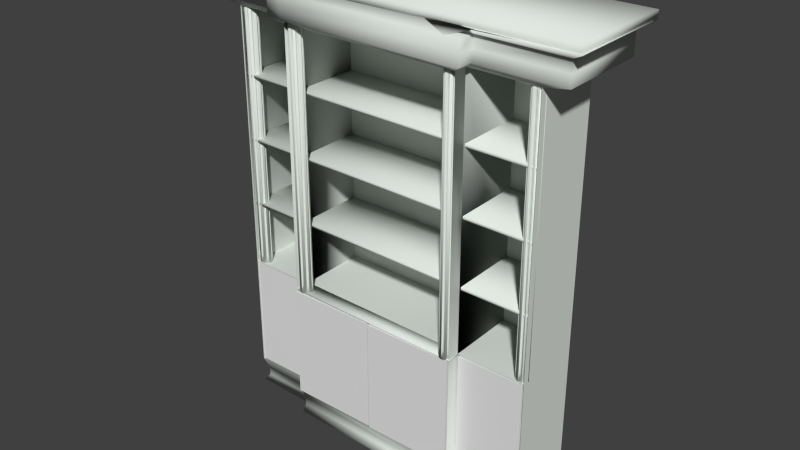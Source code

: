 # Source: Bookcase.blend  (saved by Blender 2.73.0; exported with 4.5.12 LTS)
import bpy
from mathutils import Matrix  # noqa: F401  (used for matrix-valued properties, if any)

bpy.ops.wm.read_factory_settings(use_empty=True)
scene = bpy.context.scene
scene.name = 'Scene'

# ---- collections
col_collection_1 = bpy.data.collections.new('Collection 1'); scene.collection.children.link(col_collection_1)

# ---- materials (node trees are filled in below, after node groups)
mat_material = bpy.data.materials.new('Material')
mat_material.alpha_threshold = 0.0
mat_material.use_transparent_shadow = False
mat_material.diffuse_color = (0.7501, 0.8, 0.7471, 1.0)
mat_material.roughness = 0.5
mat_material.line_color = (0.0, 0.0, 0.0, 1.0)
mat_material_004 = bpy.data.materials.new('Material.004')
mat_material_004.alpha_threshold = 0.0
mat_material_004.use_transparent_shadow = False
mat_material_004.roughness = 0.5
mat_material_003 = bpy.data.materials.new('Material.003')
mat_material_003.alpha_threshold = 0.0
mat_material_003.use_transparent_shadow = False
mat_material_003.roughness = 0.5
mat_material_005 = bpy.data.materials.new('Material.005')
mat_material_005.alpha_threshold = 0.0
mat_material_005.use_transparent_shadow = False
mat_material_005.roughness = 0.5
mat_material_002 = bpy.data.materials.new('Material.002')
mat_material_002.alpha_threshold = 0.0
mat_material_002.use_transparent_shadow = False
mat_material_002.roughness = 0.5

# ---- material node trees

# ---- world
world_world = bpy.data.worlds.new('World'); scene.world = world_world
world_world.color = (0.05088, 0.05088, 0.05088)
world_world.use_sun_shadow = False
world_world.sun_shadow_jitter_overblur = 0.0
world_world.cycles.sampling_method = 'MANUAL'
world_world.cycles.sample_map_resolution = 256

# ---- meshes
me_cylinder = bpy.data.meshes.new('Cylinder')
me_cylinder.from_pydata([(-4.038, 0.9127, -1.672), (-4.038, 0.9127, 1.621), (-4.018, -0.01043, -1.672), (-4.018, -0.01043, 1.621), (-4.038, 0.9127, -3.147), (-4.018, -0.01043, -3.147), (-4.019, 0.9127, -1.672), (-4.019, 0.9127, 1.621), (-4.0, -0.01043, -1.672), (-4.0, -0.01043, 1.621), (-4.019, 0.9127, -3.147), (-4.0, -0.01043, -3.147), (0.06502, 0.8269, -1.672), (0.06502, 0.8269, 1.621), (0.0843, -0.09628, -1.672), (0.0843, -0.09628, 1.621), (0.06502, 0.8269, -3.147), (0.0843, -0.09628, -3.147), (0.03295, 0.8269, -1.672), (0.03295, 0.8269, 1.621), (0.05223, -0.09628, -1.672), (0.05223, -0.09628, 1.621), (0.03295, 0.8269, -3.147), (0.05223, -0.09628, -3.147), (-0.818, 0.8454, -1.672), (-0.818, 0.8454, 1.621), (-2.731, 0.8854, -1.672), (-2.731, 0.8854, 1.621), (0.06502, 0.8269, -1.672), (0.06502, 0.8269, 1.621), (-0.818, 0.8454, -3.147), (-2.731, 0.8854, -3.147), (0.06502, 0.8269, -3.147), (-3.155, 0.8942, -1.672), (-3.155, 0.8942, 1.621), (-4.038, 0.9127, -1.672), (-4.038, 0.9127, 1.621), (-3.155, 0.8942, -3.147), (-4.038, 0.9127, -3.147), (-0.818, 0.8193, -1.672), (-0.818, 0.8193, 1.621), (-2.731, 0.8593, -1.672), (-2.731, 0.8593, 1.621), (0.06502, 0.8008, -1.672), (0.06502, 0.8008, 1.621), (-0.818, 0.8193, -3.147), (-2.731, 0.8593, -3.147), (0.06502, 0.8008, -3.147), (-3.155, 0.8682, -1.672), (-3.155, 0.8682, 1.621), (-4.038, 0.8867, -1.672), (-4.038, 0.8867, 1.621), (-3.155, 0.8682, -3.147), (-4.038, 0.8867, -3.147), (-4.583, -0.2586, 2.067), (-4.583, 1.108, 2.067), (0.5601, 1.108, 2.067), (0.5601, -0.2586, 2.067), (-4.583, -0.2586, 2.172), (-4.583, 1.108, 2.172), (0.5601, 1.108, 2.172), (0.5601, -0.2586, 2.172), (-3.138, -0.1962, -1.685), (-3.142, -0.0002036, -1.685), (-0.7976, -0.04926, -1.685), (-0.7935, -0.2452, -1.685), (-3.138, -0.1962, -1.666), (-3.142, -0.0002036, -1.666), (-0.7976, -0.04926, -1.666), (-0.7935, -0.2452, -1.666), (-3.996, 0.01414, 0.813), (-4.014, 0.9063, 0.813), (0.04804, 0.8213, 0.813), (0.06667, -0.07086, 0.813), (-3.996, 0.01414, 0.7774), (-4.014, 0.9063, 0.7774), (0.04804, 0.8213, 0.7774), (0.06667, -0.07086, 0.7774), (-3.996, 0.01414, 0.00664), (-4.014, 0.9063, 0.00664), (0.04804, 0.8213, 0.00664), (0.06667, -0.07086, 0.00664), (-3.996, 0.01414, -0.029), (-4.014, 0.9063, -0.029), (0.04804, 0.8213, -0.029), (0.06667, -0.07086, -0.029), (-3.996, 0.01414, -0.8364), (-4.014, 0.9063, -0.8364), (0.04804, 0.8213, -0.8364), (0.06667, -0.07086, -0.8364), (-3.996, 0.01414, -0.872), (-4.014, 0.9063, -0.872), (0.04804, 0.8213, -0.872), (0.06667, -0.07086, -0.872), (-4.004, 0.02534, -1.679), (-4.004, 0.02534, 1.679), (-4.022, 0.05357, -1.679), (-4.022, 0.05357, 1.679), (-4.028, 0.08621, -1.679), (-4.028, 0.08621, 1.679), (-4.022, 0.1183, -1.679), (-4.022, 0.1183, 1.679), (-4.003, 0.1449, -1.679), (-4.003, 0.1449, 1.679), (-3.976, 0.162, -1.679), (-3.976, 0.162, 1.679), (-3.944, 0.1671, -1.679), (-3.944, 0.1671, 1.679), (-3.911, 0.1592, -1.679), (-3.911, 0.1592, 1.679), (-3.884, 0.1397, -1.679), (-3.884, 0.1397, 1.679), (-3.866, 0.1115, -1.679), (-3.866, 0.1115, 1.679), (-3.859, 0.07883, -1.679), (-3.859, 0.07883, 1.679), (-3.866, 0.04675, -1.679), (-3.866, 0.04675, 1.679), (-3.884, 0.02012, -1.679), (-3.884, 0.02012, 1.679), (-3.912, 0.002989, -1.679), (-3.912, 0.002989, 1.679), (-3.944, -0.002035, -1.679), (-3.944, -0.002035, 1.679), (-3.976, 0.005813, -1.679), (-3.976, 0.005813, 1.679), (-4.0, 0.02913, -1.568), (-4.0, 0.02913, 1.568), (-4.017, 0.05549, -1.568), (-4.017, 0.05549, 1.568), (-4.023, 0.08596, -1.568), (-4.023, 0.08596, 1.568), (-4.017, 0.1159, -1.568), (-4.017, 0.1159, 1.568), (-3.999, 0.1408, -1.568), (-3.999, 0.1408, 1.568), (-3.974, 0.1568, -1.568), (-3.974, 0.1568, 1.568), (-3.944, 0.1615, -1.568), (-3.944, 0.1615, 1.568), (-3.913, 0.1541, -1.568), (-3.913, 0.1541, 1.568), (-3.888, 0.1359, -1.568), (-3.888, 0.1359, 1.568), (-3.871, 0.1095, -1.568), (-3.871, 0.1095, 1.568), (-3.865, 0.07907, -1.568), (-3.865, 0.07907, 1.568), (-3.871, 0.04912, -1.568), (-3.871, 0.04912, 1.568), (-3.888, 0.02426, -1.568), (-3.888, 0.02426, 1.568), (-3.914, 0.008262, -1.568), (-3.914, 0.008262, 1.568), (-3.944, 0.003571, -1.568), (-3.944, 0.003571, 1.568), (-3.974, 0.0109, -1.568), (-3.974, 0.0109, 1.568), (-3.997, 0.03196, -1.485), (-3.997, 0.03196, 1.485), (-4.013, 0.05692, -1.485), (-4.013, 0.05692, 1.485), (-4.018, 0.08578, -1.485), (-4.018, 0.08578, 1.485), (-4.013, 0.1141, -1.485), (-4.013, 0.1141, 1.485), (-3.996, 0.1377, -1.485), (-3.996, 0.1377, 1.485), (-3.972, 0.1528, -1.485), (-3.972, 0.1528, 1.485), (-3.944, 0.1573, -1.485), (-3.944, 0.1573, 1.485), (-3.915, 0.1504, -1.485), (-3.915, 0.1504, 1.485), (-3.891, 0.1331, -1.485), (-3.891, 0.1331, 1.485), (-3.875, 0.1081, -1.485), (-3.875, 0.1081, 1.485), (-3.869, 0.07926, -1.485), (-3.869, 0.07926, 1.485), (-3.875, 0.05089, -1.485), (-3.875, 0.05089, 1.485), (-3.891, 0.02734, -1.485), (-3.891, 0.02734, 1.485), (-3.915, 0.01219, -1.485), (-3.915, 0.01219, 1.485), (-3.944, 0.007749, -1.485), (-3.944, 0.007749, 1.485), (-3.972, 0.01469, -1.485), (-3.972, 0.01469, 1.485), (-3.994, 0.03485, -1.4), (-3.994, 0.03485, 1.4), (-4.009, 0.05838, -1.4), (-4.009, 0.05838, 1.4), (-4.014, 0.0856, -1.4), (-4.014, 0.0856, 1.4), (-4.009, 0.1123, -1.4), (-4.009, 0.1123, 1.4), (-3.993, 0.1345, -1.4), (-3.993, 0.1345, 1.4), (-3.971, 0.1488, -1.4), (-3.971, 0.1488, 1.4), (-3.944, 0.153, -1.4), (-3.944, 0.153, 1.4), (-3.917, 0.1465, -1.4), (-3.917, 0.1465, 1.4), (-3.894, 0.1302, -1.4), (-3.894, 0.1302, 1.4), (-3.879, 0.1067, -1.4), (-3.879, 0.1067, 1.4), (-3.873, 0.07944, -1.4), (-3.873, 0.07944, 1.4), (-3.879, 0.0527, -1.4), (-3.879, 0.0527, 1.4), (-3.894, 0.0305, -1.4), (-3.894, 0.0305, 1.4), (-3.917, 0.01621, -1.4), (-3.917, 0.01621, 1.4), (-3.944, 0.01202, -1.4), (-3.944, 0.01202, 1.4), (-3.971, 0.01857, -1.4), (-3.971, 0.01857, 1.4), (-3.093, -0.1901, -1.679), (-3.093, -0.1901, 1.679), (-3.112, -0.1618, -1.679), (-3.112, -0.1618, 1.679), (-3.118, -0.1292, -1.679), (-3.118, -0.1292, 1.679), (-3.112, -0.09712, -1.679), (-3.112, -0.09712, 1.679), (-3.093, -0.07049, -1.679), (-3.093, -0.07049, 1.679), (-3.066, -0.05335, -1.679), (-3.066, -0.05335, 1.679), (-3.033, -0.04833, -1.679), (-3.033, -0.04833, 1.679), (-3.001, -0.05618, -1.679), (-3.001, -0.05618, 1.679), (-2.974, -0.0757, -1.679), (-2.974, -0.0757, 1.679), (-2.955, -0.1039, -1.679), (-2.955, -0.1039, 1.679), (-2.949, -0.1366, -1.679), (-2.949, -0.1366, 1.679), (-2.956, -0.1687, -1.679), (-2.956, -0.1687, 1.679), (-2.974, -0.1953, -1.679), (-2.974, -0.1953, 1.679), (-3.001, -0.2124, -1.679), (-3.001, -0.2124, 1.679), (-3.034, -0.2174, -1.679), (-3.034, -0.2174, 1.679), (-3.066, -0.2096, -1.679), (-3.066, -0.2096, 1.679), (-3.089, -0.1863, -1.568), (-3.089, -0.1863, 1.568), (-3.106, -0.1599, -1.568), (-3.106, -0.1599, 1.568), (-3.112, -0.1294, -1.568), (-3.112, -0.1294, 1.568), (-3.106, -0.09949, -1.568), (-3.106, -0.09949, 1.568), (-3.089, -0.07462, -1.568), (-3.089, -0.07462, 1.568), (-3.064, -0.05863, -1.568), (-3.064, -0.05863, 1.568), (-3.033, -0.05394, -1.568), (-3.033, -0.05394, 1.568), (-3.003, -0.06126, -1.568), (-3.003, -0.06126, 1.568), (-2.978, -0.0795, -1.568), (-2.978, -0.0795, 1.568), (-2.961, -0.1059, -1.568), (-2.961, -0.1059, 1.568), (-2.955, -0.1363, -1.568), (-2.955, -0.1363, 1.568), (-2.961, -0.1663, -1.568), (-2.961, -0.1663, 1.568), (-2.978, -0.1911, -1.568), (-2.978, -0.1911, 1.568), (-3.004, -0.2071, -1.568), (-3.004, -0.2071, 1.568), (-3.034, -0.2118, -1.568), (-3.034, -0.2118, 1.568), (-3.064, -0.2045, -1.568), (-3.064, -0.2045, 1.568), (-3.086, -0.1834, -1.485), (-3.086, -0.1834, 1.485), (-3.103, -0.1585, -1.485), (-3.103, -0.1585, 1.485), (-3.108, -0.1296, -1.485), (-3.108, -0.1296, 1.485), (-3.103, -0.1013, -1.485), (-3.103, -0.1013, 1.485), (-3.086, -0.07771, -1.485), (-3.086, -0.07771, 1.485), (-3.062, -0.06256, -1.485), (-3.062, -0.06256, 1.485), (-3.033, -0.05811, -1.485), (-3.033, -0.05811, 1.485), (-3.005, -0.06505, -1.485), (-3.005, -0.06505, 1.485), (-2.981, -0.08232, -1.485), (-2.981, -0.08232, 1.485), (-2.965, -0.1073, -1.485), (-2.965, -0.1073, 1.485), (-2.959, -0.1361, -1.485), (-2.959, -0.1361, 1.485), (-2.965, -0.1645, -1.485), (-2.965, -0.1645, 1.485), (-2.981, -0.1881, -1.485), (-2.981, -0.1881, 1.485), (-3.005, -0.2032, -1.485), (-3.005, -0.2032, 1.485), (-3.034, -0.2077, -1.485), (-3.034, -0.2077, 1.485), (-3.062, -0.2007, -1.485), (-3.062, -0.2007, 1.485), (-3.083, -0.1806, -1.4), (-3.083, -0.1806, 1.4), (-3.099, -0.157, -1.4), (-3.099, -0.157, 1.4), (-3.104, -0.1298, -1.4), (-3.104, -0.1298, 1.4), (-3.099, -0.1031, -1.4), (-3.099, -0.1031, 1.4), (-3.083, -0.08086, -1.4), (-3.083, -0.08086, 1.4), (-3.06, -0.06658, -1.4), (-3.06, -0.06658, 1.4), (-3.033, -0.06239, -1.4), (-3.033, -0.06239, 1.4), (-3.006, -0.06893, -1.4), (-3.006, -0.06893, 1.4), (-2.984, -0.08521, -1.4), (-2.984, -0.08521, 1.4), (-2.968, -0.1087, -1.4), (-2.968, -0.1087, 1.4), (-2.963, -0.136, -1.4), (-2.963, -0.136, 1.4), (-2.969, -0.1627, -1.4), (-2.969, -0.1627, 1.4), (-2.984, -0.1849, -1.4), (-2.984, -0.1849, 1.4), (-3.007, -0.1992, -1.4), (-3.007, -0.1992, 1.4), (-3.034, -0.2034, -1.4), (-3.034, -0.2034, 1.4), (-3.061, -0.1968, -1.4), (-3.061, -0.1968, 1.4), (-0.9459, -0.235, -1.679), (-0.9459, -0.235, 1.679), (-0.9641, -0.2068, -1.679), (-0.9641, -0.2068, 1.679), (-0.9705, -0.1741, -1.679), (-0.9705, -0.1741, 1.679), (-0.964, -0.1421, -1.679), (-0.964, -0.1421, 1.679), (-0.9456, -0.1154, -1.679), (-0.9456, -0.1154, 1.679), (-0.9182, -0.09829, -1.679), (-0.9182, -0.09829, 1.679), (-0.8859, -0.09327, -1.679), (-0.8859, -0.09327, 1.679), (-0.8535, -0.1011, -1.679), (-0.8535, -0.1011, 1.679), (-0.8262, -0.1206, -1.679), (-0.8262, -0.1206, 1.679), (-0.8079, -0.1489, -1.679), (-0.8079, -0.1489, 1.679), (-0.8015, -0.1815, -1.679), (-0.8015, -0.1815, 1.679), (-0.808, -0.2136, -1.679), (-0.808, -0.2136, 1.679), (-0.8264, -0.2402, -1.679), (-0.8264, -0.2402, 1.679), (-0.8538, -0.2574, -1.679), (-0.8538, -0.2574, 1.679), (-0.8862, -0.2624, -1.679), (-0.8862, -0.2624, 1.679), (-0.9185, -0.2545, -1.679), (-0.9185, -0.2545, 1.679), (-0.9419, -0.2312, -1.568), (-0.9419, -0.2312, 1.568), (-0.9589, -0.2049, -1.568), (-0.9589, -0.2049, 1.568), (-0.9649, -0.1744, -1.568), (-0.9649, -0.1744, 1.568), (-0.9588, -0.1444, -1.568), (-0.9588, -0.1444, 1.568), (-0.9417, -0.1196, -1.568), (-0.9417, -0.1196, 1.568), (-0.9161, -0.1036, -1.568), (-0.9161, -0.1036, 1.568), (-0.8859, -0.09887, -1.568), (-0.8859, -0.09887, 1.568), (-0.8557, -0.1062, -1.568), (-0.8557, -0.1062, 1.568), (-0.8301, -0.1244, -1.568), (-0.8301, -0.1244, 1.568), (-0.8131, -0.1508, -1.568), (-0.8131, -0.1508, 1.568), (-0.8071, -0.1813, -1.568), (-0.8071, -0.1813, 1.568), (-0.8132, -0.2112, -1.568), (-0.8132, -0.2112, 1.568), (-0.8303, -0.2361, -1.568), (-0.8303, -0.2361, 1.568), (-0.856, -0.2521, -1.568), (-0.856, -0.2521, 1.568), (-0.8862, -0.2568, -1.568), (-0.8862, -0.2568, 1.568), (-0.9163, -0.2494, -1.568), (-0.9163, -0.2494, 1.568), (-0.9389, -0.2284, -1.485), (-0.9389, -0.2284, 1.485), (-0.9551, -0.2034, -1.485), (-0.9551, -0.2034, 1.485), (-0.9607, -0.1746, -1.485), (-0.9607, -0.1746, 1.485), (-0.955, -0.1462, -1.485), (-0.955, -0.1462, 1.485), (-0.9387, -0.1226, -1.485), (-0.9387, -0.1226, 1.485), (-0.9145, -0.1075, -1.485), (-0.9145, -0.1075, 1.485), (-0.8859, -0.1031, -1.485), (-0.8859, -0.1031, 1.485), (-0.8573, -0.11, -1.485), (-0.8573, -0.11, 1.485), (-0.8331, -0.1273, -1.485), (-0.8331, -0.1273, 1.485), (-0.817, -0.1522, -1.485), (-0.817, -0.1522, 1.485), (-0.8113, -0.1811, -1.485), (-0.8113, -0.1811, 1.485), (-0.8171, -0.2094, -1.485), (-0.8171, -0.2094, 1.485), (-0.8333, -0.233, -1.485), (-0.8333, -0.233, 1.485), (-0.8576, -0.2481, -1.485), (-0.8576, -0.2481, 1.485), (-0.8862, -0.2526, -1.485), (-0.8862, -0.2526, 1.485), (-0.9147, -0.2457, -1.485), (-0.9147, -0.2457, 1.485), (-0.9359, -0.2255, -1.4), (-0.9359, -0.2255, 1.4), (-0.9511, -0.202, -1.4), (-0.9511, -0.202, 1.4), (-0.9564, -0.1747, -1.4), (-0.9564, -0.1747, 1.4), (-0.951, -0.148, -1.4), (-0.951, -0.148, 1.4), (-0.9357, -0.1258, -1.4), (-0.9357, -0.1258, 1.4), (-0.9129, -0.1115, -1.4), (-0.9129, -0.1115, 1.4), (-0.8859, -0.1073, -1.4), (-0.8859, -0.1073, 1.4), (-0.8589, -0.1139, -1.4), (-0.8589, -0.1139, 1.4), (-0.8361, -0.1301, -1.4), (-0.8361, -0.1301, 1.4), (-0.8209, -0.1537, -1.4), (-0.8209, -0.1537, 1.4), (-0.8156, -0.1809, -1.4), (-0.8156, -0.1809, 1.4), (-0.821, -0.2076, -1.4), (-0.821, -0.2076, 1.4), (-0.8363, -0.2298, -1.4), (-0.8363, -0.2298, 1.4), (-0.8592, -0.2441, -1.4), (-0.8592, -0.2441, 1.4), (-0.8861, -0.2483, -1.4), (-0.8861, -0.2483, 1.4), (-0.9131, -0.2418, -1.4), (-0.9131, -0.2418, 1.4), (-0.05984, -0.05718, -1.679), (-0.05984, -0.05718, 1.679), (-0.0781, -0.02895, -1.679), (-0.0781, -0.02895, 1.679), (-0.08447, 0.003689, -1.679), (-0.08447, 0.003689, 1.679), (-0.07799, 0.03577, -1.679), (-0.07799, 0.03577, 1.679), (-0.05962, 0.0624, -1.679), (-0.05962, 0.0624, 1.679), (-0.03219, 0.07953, -1.679), (-0.03219, 0.07953, 1.679), (0.0001522, 0.08455, -1.679), (0.0001522, 0.08455, 1.679), (0.03247, 0.07671, -1.679), (0.03247, 0.07671, 1.679), (0.05984, 0.05718, -1.679), (0.05984, 0.05718, 1.679), (0.0781, 0.02895, -1.679), (0.0781, 0.02895, 1.679), (0.08447, -0.003689, -1.679), (0.08447, -0.003689, 1.679), (0.07799, -0.03577, -1.679), (0.07799, -0.03577, 1.679), (0.05962, -0.0624, -1.679), (0.05962, -0.0624, 1.679), (0.03219, -0.07953, -1.679), (0.03219, -0.07953, 1.679), (-0.0001522, -0.08455, -1.679), (-0.0001522, -0.08455, 1.679), (-0.03247, -0.07671, -1.679), (-0.03247, -0.07671, 1.679), (-0.05587, -0.05339, -1.568), (-0.05587, -0.05339, 1.568), (-0.07292, -0.02703, -1.568), (-0.07292, -0.02703, 1.568), (-0.07887, 0.003445, -1.568), (-0.07887, 0.003445, 1.568), (-0.07282, 0.03339, -1.568), (-0.07282, 0.03339, 1.568), (-0.05567, 0.05826, -1.568), (-0.05567, 0.05826, 1.568), (-0.03005, 0.07426, -1.568), (-0.03005, 0.07426, 1.568), (0.0001421, 0.07895, -1.568), (0.0001421, 0.07895, 1.568), (0.03031, 0.07162, -1.568), (0.03031, 0.07162, 1.568), (0.05587, 0.05339, -1.568), (0.05587, 0.05339, 1.568), (0.07292, 0.02703, -1.568), (0.07292, 0.02703, 1.568), (0.07887, -0.003445, -1.568), (0.07887, -0.003445, 1.568), (0.07282, -0.03339, -1.568), (0.07282, -0.03339, 1.568), (0.05567, -0.05826, -1.568), (0.05567, -0.05826, 1.568), (0.03005, -0.07426, -1.568), (0.03005, -0.07426, 1.568), (-0.0001421, -0.07895, -1.568), (-0.0001421, -0.07895, 1.568), (-0.03031, -0.07162, -1.568), (-0.03031, -0.07162, 1.568), (-0.05292, -0.05056, -1.485), (-0.05292, -0.05056, 1.485), (-0.06906, -0.0256, -1.485), (-0.06906, -0.0256, 1.485), (-0.0747, 0.003262, -1.485), (-0.0747, 0.003262, 1.485), (-0.06896, 0.03163, -1.485), (-0.06896, 0.03163, 1.485), (-0.05273, 0.05518, -1.485), (-0.05273, 0.05518, 1.485), (-0.02846, 0.07033, -1.485), (-0.02846, 0.07033, 1.485), (0.0001346, 0.07477, -1.485), (0.0001346, 0.07477, 1.485), (0.02871, 0.06783, -1.485), (0.02871, 0.06783, 1.485), (0.05292, 0.05056, -1.485), (0.05292, 0.05056, 1.485), (0.06906, 0.0256, -1.485), (0.06906, 0.0256, 1.485), (0.0747, -0.003262, -1.485), (0.0747, -0.003262, 1.485), (0.06896, -0.03163, -1.485), (0.06896, -0.03163, 1.485), (0.05273, -0.05518, -1.485), (0.05273, -0.05518, 1.485), (0.02846, -0.07033, -1.485), (0.02846, -0.07033, 1.485), (-0.0001346, -0.07477, -1.485), (-0.0001346, -0.07477, 1.485), (-0.02871, -0.06783, -1.485), (-0.02871, -0.06783, 1.485), (-0.04989, -0.04767, -1.4), (-0.04989, -0.04767, 1.4), (-0.06512, -0.02414, -1.4), (-0.06512, -0.02414, 1.4), (-0.07043, 0.003076, -1.4), (-0.07043, 0.003076, 1.4), (-0.06502, 0.02982, -1.4), (-0.06502, 0.02982, 1.4), (-0.04971, 0.05202, -1.4), (-0.04971, 0.05202, 1.4), (-0.02684, 0.06631, -1.4), (-0.02684, 0.06631, 1.4), (0.0001269, 0.0705, -1.4), (0.0001269, 0.0705, 1.4), (0.02707, 0.06395, -1.4), (0.02707, 0.06395, 1.4), (0.04989, 0.04767, -1.4), (0.04989, 0.04767, 1.4), (0.06512, 0.02414, -1.4), (0.06512, 0.02414, 1.4), (0.07043, -0.003076, -1.4), (0.07043, -0.003076, 1.4), (0.06502, -0.02982, -1.4), (0.06502, -0.02982, 1.4), (0.04971, -0.05202, -1.4), (0.04971, -0.05202, 1.4), (0.02684, -0.06631, -1.4), (0.02684, -0.06631, 1.4), (-0.0001269, -0.0705, -1.4), (-0.0001269, -0.0705, 1.4), (-0.02707, -0.06395, -1.4), (-0.02707, -0.06395, 1.4), (-0.818, 0.8454, -1.672), (-0.7951, -0.2497, -1.672), (-0.818, 0.8454, 1.621), (-0.7951, -0.2497, 1.621), (-2.731, 0.8854, 1.621), (-2.708, -0.2097, 1.621), (-0.7987, -0.0778, -1.672), (-0.7987, -0.0778, 1.621), (-2.712, -0.03777, 1.621), (0.06502, 0.8269, -1.672), (0.06502, 0.8269, 1.621), (0.0843, -0.09628, -1.672), (0.0843, -0.09628, 1.621), (-0.818, 0.8454, -3.147), (-0.7951, -0.2497, -3.147), (-2.731, 0.8854, -3.147), (-2.708, -0.2097, -3.147), (-0.7987, -0.0778, -3.147), (-2.712, -0.03777, -3.147), (0.06502, 0.8269, -3.147), (0.0843, -0.09628, -3.147), (-0.6797, 1.034, 2.081), (-0.7951, -0.2497, 2.081), (-3.386, 1.09, 2.081), (-2.708, -0.2097, 2.081), (-0.6524, -0.2721, 2.081), (-3.358, -0.2155, 2.081), (0.5694, 1.008, 2.081), (0.5967, -0.2983, 2.081), (-0.694, 1.002, 1.707), (-0.694, 1.002, 1.851), (-0.694, 1.002, 1.995), (0.4156, 0.9785, 1.995), (0.4156, 0.9785, 1.851), (0.4156, 0.9785, 1.707), (-0.6697, -0.1582, 1.995), (-0.6697, -0.1582, 1.851), (-0.6697, -0.1582, 1.707), (0.4398, -0.1815, 1.707), (0.4398, -0.1815, 1.851), (0.4398, -0.1815, 1.995), (-3.097, 1.052, 1.995), (-3.097, 1.052, 1.851), (-3.097, 1.052, 1.707), (-3.073, -0.1079, 1.707), (-3.073, -0.1079, 1.851), (-3.073, -0.1079, 1.995), (-3.069, -0.3239, 1.707), (-3.069, -0.3239, 1.851), (-3.069, -0.3239, 1.995), (-0.6652, -0.3742, 1.707), (-0.6652, -0.3742, 1.851), (-0.6652, -0.3742, 1.995), (-0.818, 0.8454, -3.477), (-0.7951, -0.2497, -3.477), (-2.731, 0.8854, -3.477), (-2.708, -0.2097, -3.477), (-0.7987, -0.0778, -3.477), (-2.712, -0.03777, -3.477), (0.06502, 0.8269, -3.477), (0.0843, -0.09628, -3.477), (-0.02315, 0.7887, -3.26), (-0.02315, 0.7887, -3.363), (-0.8492, 0.806, -3.363), (-0.8492, 0.806, -3.26), (-0.005116, -0.07485, -3.363), (-0.005116, -0.07485, -3.26), (-0.8312, -0.05756, -3.26), (-0.8312, -0.05756, -3.363), (-2.617, -0.1809, -3.363), (-2.617, -0.1809, -3.26), (-2.621, -0.02012, -3.26), (-2.621, -0.02012, -3.363), (-2.639, 0.8435, -3.26), (-2.639, 0.8435, -3.363), (-0.8278, -0.2184, -3.363), (-0.8278, -0.2184, -3.26), (-3.155, 0.8942, -1.672), (-3.132, -0.2008, -1.672), (-3.155, 0.8942, 1.621), (-3.132, -0.2008, 1.621), (-1.242, 0.8542, -1.672), (-1.242, 0.8542, 1.621), (-1.219, -0.2408, 1.621), (-3.135, -0.0289, -1.672), (-3.135, -0.02891, 1.621), (-1.223, -0.06893, 1.621), (-1.223, -0.06893, -1.672), (-4.038, 0.9127, -1.672), (-4.038, 0.9127, 1.621), (-4.018, -0.01043, -1.672), (-4.018, -0.01043, 1.621), (-3.155, 0.8942, -3.147), (-3.132, -0.2008, -3.147), (-1.242, 0.8542, -3.147), (-1.219, -0.2408, -3.147), (-3.135, -0.0289, -3.147), (-1.223, -0.06893, -3.147), (-4.038, 0.9127, -3.147), (-4.018, -0.01043, -3.147), (-3.301, 1.089, 2.081), (-3.132, -0.2008, 2.081), (-0.5951, 1.032, 2.081), (-1.219, -0.2408, 2.081), (-3.274, -0.2173, 2.081), (-0.5678, -0.2739, 2.081), (-4.55, 1.115, 2.081), (-4.523, -0.1912, 2.081), (-3.285, 1.056, 1.707), (-3.285, 1.056, 1.851), (-3.285, 1.056, 1.995), (-4.395, 1.079, 1.995), (-4.395, 1.079, 1.851), (-4.395, 1.079, 1.707), (-3.261, -0.104, 1.995), (-3.261, -0.104, 1.851), (-3.261, -0.104, 1.707), (-4.371, -0.0808, 1.707), (-4.371, -0.0808, 1.851), (-4.371, -0.0808, 1.995), (-0.8818, 1.006, 1.995), (-0.8818, 1.006, 1.851), (-0.8818, 1.006, 1.707), (-0.8576, -0.1543, 1.707), (-0.8576, -0.1543, 1.851), (-0.8576, -0.1543, 1.995), (-0.8531, -0.3703, 1.707), (-0.8531, -0.3703, 1.851), (-0.8531, -0.3703, 1.995), (-3.257, -0.32, 1.707), (-3.257, -0.32, 1.851), (-3.257, -0.32, 1.995), (-3.155, 0.8942, -3.477), (-3.132, -0.2008, -3.477), (-1.242, 0.8542, -3.477), (-1.219, -0.2408, -3.477), (-3.135, -0.0289, -3.477), (-1.223, -0.06893, -3.477), (-4.038, 0.9127, -3.477), (-4.018, -0.01043, -3.477), (-3.948, 0.8709, -3.26), (-3.948, 0.8709, -3.363), (-3.122, 0.8536, -3.363), (-3.122, 0.8536, -3.26), (-3.93, 0.007271, -3.363), (-3.93, 0.007271, -3.26), (-3.104, -0.01001, -3.26), (-3.104, -0.01001, -3.363), (-1.311, -0.2083, -3.363), (-1.311, -0.2083, -3.26), (-1.314, -0.04746, -3.26), (-1.314, -0.04746, -3.363), (-1.332, 0.8161, -3.26), (-1.332, 0.8161, -3.363), (-3.1, -0.1708, -3.363), (-3.1, -0.1708, -3.26), (-0.8645, 0.9475, 2.081), (-3.197, 0.9963, 2.081), (-0.841, -0.1781, 2.081), (-3.173, -0.1293, 2.081), (-0.9385, 0.913, 2.081), (-3.122, 0.9587, 2.081), (-0.9165, -0.1405, 2.081), (-3.1, -0.09483, 2.081), (-0.4917, 0.8376, 2.081), (-0.4725, -0.08368, 2.081), (0.3895, 0.8191, 2.081), (0.4087, -0.1021, 2.081), (-0.435, 0.7784, 2.081), (-0.4182, -0.02682, 2.081), (0.3352, 0.7623, 2.081), (0.352, -0.04293, 2.081), (-3.468, 0.914, 2.081), (-3.448, -0.03557, 2.081), (-4.376, 0.933, 2.081), (-4.356, -0.01657, 2.081), (-3.531, 0.8475, 2.081), (-3.514, 0.03367, 2.081), (-4.31, 0.8638, 2.081), (-4.293, 0.04995, 2.081)], [], [(0, 4, 5, 2), (0, 2, 3, 1), (6, 8, 11, 10), (6, 7, 9, 8), (12, 14, 17, 16), (12, 13, 15, 14), (18, 22, 23, 20), (18, 20, 21, 19), (25, 24, 26, 27), (24, 28, 32, 30), (24, 25, 29, 28), (26, 24, 30, 31), (33, 37, 38, 35), (33, 35, 36, 34), (26, 31, 37, 33), (27, 26, 33, 34), (40, 42, 41, 39), (39, 45, 47, 43), (39, 43, 44, 40), (41, 46, 45, 39), (48, 50, 53, 52), (48, 49, 51, 50), (41, 48, 52, 46), (42, 49, 48, 41), (58, 59, 55, 54), (59, 60, 56, 55), (60, 61, 57, 56), (61, 58, 54, 57), (54, 55, 56, 57), (61, 60, 59, 58), (66, 67, 63, 62), (67, 68, 64, 63), (68, 69, 65, 64), (69, 66, 62, 65), (62, 63, 64, 65), (69, 68, 67, 66), (74, 75, 71, 70), (75, 76, 72, 71), (76, 77, 73, 72), (77, 74, 70, 73), (70, 71, 72, 73), (77, 76, 75, 74), (82, 83, 79, 78), (83, 84, 80, 79), (84, 85, 81, 80), (85, 82, 78, 81), (78, 79, 80, 81), (85, 84, 83, 82), (90, 91, 87, 86), (91, 92, 88, 87), (92, 93, 89, 88), (93, 90, 86, 89), (86, 87, 88, 89), (93, 92, 91, 90), (94, 95, 97, 96), (102, 100, 132, 134), (98, 99, 101, 100), (109, 111, 143, 141), (102, 103, 105, 104), (103, 102, 134, 135), (106, 107, 109, 108), (118, 116, 148, 150), (110, 111, 113, 112), (124, 125, 157, 156), (114, 115, 117, 116), (96, 97, 129, 128), (118, 119, 121, 120), (119, 118, 150, 151), (97, 95, 125, 123, 121, 119, 117, 115, 113, 111, 109, 107, 105, 103, 101, 99), (125, 95, 127, 157), (122, 123, 125, 124), (94, 96, 98, 100, 102, 104, 106, 108, 110, 112, 114, 116, 118, 120, 122, 124), (134, 132, 164, 166), (144, 145, 177, 176), (155, 154, 186, 187), (135, 134, 166, 167), (145, 147, 179, 177), (126, 156, 188, 158), (138, 136, 168, 170), (148, 149, 181, 180), (108, 109, 141, 140), (121, 123, 155, 153), (115, 114, 146, 147), (120, 121, 153, 152), (114, 112, 144, 146), (99, 98, 130, 131), (105, 107, 139, 137), (98, 96, 128, 130), (104, 105, 137, 136), (94, 124, 156, 126), (117, 119, 151, 149), (111, 110, 142, 143), (95, 94, 126, 127), (116, 117, 149, 148), (101, 103, 135, 133), (110, 108, 140, 142), (123, 122, 154, 155), (100, 101, 133, 132), (122, 120, 152, 154), (113, 115, 147, 145), (107, 106, 138, 139), (112, 113, 145, 144), (97, 99, 131, 129), (106, 104, 136, 138), (167, 166, 198, 199), (177, 179, 211, 209), (158, 188, 220, 190), (170, 168, 200, 202), (180, 181, 213, 212), (171, 170, 202, 203), (160, 161, 193, 192), (181, 183, 215, 213), (154, 152, 184, 186), (131, 130, 162, 163), (141, 143, 175, 173), (151, 150, 182, 183), (130, 128, 160, 162), (140, 141, 173, 172), (150, 148, 180, 182), (127, 126, 158, 159), (137, 139, 171, 169), (157, 127, 159, 189), (147, 146, 178, 179), (136, 137, 169, 168), (156, 157, 189, 188), (146, 144, 176, 178), (133, 135, 167, 165), (153, 155, 187, 185), (143, 142, 174, 175), (132, 133, 165, 164), (152, 153, 185, 184), (129, 131, 163, 161), (142, 140, 172, 174), (149, 151, 183, 181), (128, 129, 161, 160), (139, 138, 170, 171), (192, 193, 195, 194), (196, 197, 199, 198), (200, 201, 203, 202), (204, 205, 207, 206), (208, 209, 211, 210), (212, 213, 215, 214), (216, 217, 219, 218), (220, 221, 191, 190), (187, 186, 218, 219), (176, 177, 209, 208), (166, 164, 196, 198), (186, 184, 216, 218), (163, 162, 194, 195), (173, 175, 207, 205), (183, 182, 214, 215), (162, 160, 192, 194), (172, 173, 205, 204), (182, 180, 212, 214), (159, 158, 190, 191), (169, 171, 203, 201), (189, 159, 191, 221), (179, 178, 210, 211), (168, 169, 201, 200), (188, 189, 221, 220), (178, 176, 208, 210), (165, 167, 199, 197), (185, 187, 219, 217), (175, 174, 206, 207), (164, 165, 197, 196), (184, 185, 217, 216), (161, 163, 195, 193), (174, 172, 204, 206), (222, 223, 225, 224), (230, 228, 260, 262), (226, 227, 229, 228), (237, 239, 271, 269), (230, 231, 233, 232), (231, 230, 262, 263), (234, 235, 237, 236), (246, 244, 276, 278), (238, 239, 241, 240), (252, 253, 285, 284), (242, 243, 245, 244), (224, 225, 257, 256), (246, 247, 249, 248), (247, 246, 278, 279), (225, 223, 253, 251, 249, 247, 245, 243, 241, 239, 237, 235, 233, 231, 229, 227), (253, 223, 255, 285), (250, 251, 253, 252), (222, 224, 226, 228, 230, 232, 234, 236, 238, 240, 242, 244, 246, 248, 250, 252), (262, 260, 292, 294), (272, 273, 305, 304), (283, 282, 314, 315), (263, 262, 294, 295), (273, 275, 307, 305), (254, 284, 316, 286), (266, 264, 296, 298), (276, 277, 309, 308), (236, 237, 269, 268), (249, 251, 283, 281), (243, 242, 274, 275), (248, 249, 281, 280), (242, 240, 272, 274), (227, 226, 258, 259), (233, 235, 267, 265), (226, 224, 256, 258), (232, 233, 265, 264), (222, 252, 284, 254), (245, 247, 279, 277), (239, 238, 270, 271), (223, 222, 254, 255), (244, 245, 277, 276), (229, 231, 263, 261), (238, 236, 268, 270), (251, 250, 282, 283), (228, 229, 261, 260), (250, 248, 280, 282), (241, 243, 275, 273), (235, 234, 266, 267), (240, 241, 273, 272), (225, 227, 259, 257), (234, 232, 264, 266), (295, 294, 326, 327), (305, 307, 339, 337), (286, 316, 348, 318), (298, 296, 328, 330), (308, 309, 341, 340), (299, 298, 330, 331), (288, 289, 321, 320), (309, 311, 343, 341), (282, 280, 312, 314), (259, 258, 290, 291), (269, 271, 303, 301), (279, 278, 310, 311), (258, 256, 288, 290), (268, 269, 301, 300), (278, 276, 308, 310), (255, 254, 286, 287), (265, 267, 299, 297), (285, 255, 287, 317), (275, 274, 306, 307), (264, 265, 297, 296), (284, 285, 317, 316), (274, 272, 304, 306), (261, 263, 295, 293), (281, 283, 315, 313), (271, 270, 302, 303), (260, 261, 293, 292), (280, 281, 313, 312), (257, 259, 291, 289), (270, 268, 300, 302), (277, 279, 311, 309), (256, 257, 289, 288), (267, 266, 298, 299), (320, 321, 323, 322), (324, 325, 327, 326), (328, 329, 331, 330), (332, 333, 335, 334), (336, 337, 339, 338), (340, 341, 343, 342), (344, 345, 347, 346), (348, 349, 319, 318), (315, 314, 346, 347), (304, 305, 337, 336), (294, 292, 324, 326), (314, 312, 344, 346), (291, 290, 322, 323), (301, 303, 335, 333), (311, 310, 342, 343), (290, 288, 320, 322), (300, 301, 333, 332), (310, 308, 340, 342), (287, 286, 318, 319), (297, 299, 331, 329), (317, 287, 319, 349), (307, 306, 338, 339), (296, 297, 329, 328), (316, 317, 349, 348), (306, 304, 336, 338), (293, 295, 327, 325), (313, 315, 347, 345), (303, 302, 334, 335), (292, 293, 325, 324), (312, 313, 345, 344), (289, 291, 323, 321), (302, 300, 332, 334), (350, 351, 353, 352), (358, 356, 388, 390), (354, 355, 357, 356), (365, 367, 399, 397), (358, 359, 361, 360), (359, 358, 390, 391), (362, 363, 365, 364), (374, 372, 404, 406), (366, 367, 369, 368), (380, 381, 413, 412), (370, 371, 373, 372), (352, 353, 385, 384), (374, 375, 377, 376), (375, 374, 406, 407), (353, 351, 381, 379, 377, 375, 373, 371, 369, 367, 365, 363, 361, 359, 357, 355), (381, 351, 383, 413), (378, 379, 381, 380), (350, 352, 354, 356, 358, 360, 362, 364, 366, 368, 370, 372, 374, 376, 378, 380), (390, 388, 420, 422), (400, 401, 433, 432), (411, 410, 442, 443), (391, 390, 422, 423), (401, 403, 435, 433), (382, 412, 444, 414), (394, 392, 424, 426), (404, 405, 437, 436), (364, 365, 397, 396), (377, 379, 411, 409), (371, 370, 402, 403), (376, 377, 409, 408), (370, 368, 400, 402), (355, 354, 386, 387), (361, 363, 395, 393), (354, 352, 384, 386), (360, 361, 393, 392), (350, 380, 412, 382), (373, 375, 407, 405), (367, 366, 398, 399), (351, 350, 382, 383), (372, 373, 405, 404), (357, 359, 391, 389), (366, 364, 396, 398), (379, 378, 410, 411), (356, 357, 389, 388), (378, 376, 408, 410), (369, 371, 403, 401), (363, 362, 394, 395), (368, 369, 401, 400), (353, 355, 387, 385), (362, 360, 392, 394), (423, 422, 454, 455), (433, 435, 467, 465), (414, 444, 476, 446), (426, 424, 456, 458), (436, 437, 469, 468), (427, 426, 458, 459), (416, 417, 449, 448), (437, 439, 471, 469), (410, 408, 440, 442), (387, 386, 418, 419), (397, 399, 431, 429), (407, 406, 438, 439), (386, 384, 416, 418), (396, 397, 429, 428), (406, 404, 436, 438), (383, 382, 414, 415), (393, 395, 427, 425), (413, 383, 415, 445), (403, 402, 434, 435), (392, 393, 425, 424), (412, 413, 445, 444), (402, 400, 432, 434), (389, 391, 423, 421), (409, 411, 443, 441), (399, 398, 430, 431), (388, 389, 421, 420), (408, 409, 441, 440), (385, 387, 419, 417), (398, 396, 428, 430), (405, 407, 439, 437), (384, 385, 417, 416), (395, 394, 426, 427), (448, 449, 451, 450), (452, 453, 455, 454), (456, 457, 459, 458), (460, 461, 463, 462), (464, 465, 467, 466), (468, 469, 471, 470), (472, 473, 475, 474), (476, 477, 447, 446), (443, 442, 474, 475), (432, 433, 465, 464), (422, 420, 452, 454), (442, 440, 472, 474), (419, 418, 450, 451), (429, 431, 463, 461), (439, 438, 470, 471), (418, 416, 448, 450), (428, 429, 461, 460), (438, 436, 468, 470), (415, 414, 446, 447), (425, 427, 459, 457), (445, 415, 447, 477), (435, 434, 466, 467), (424, 425, 457, 456), (444, 445, 477, 476), (434, 432, 464, 466), (421, 423, 455, 453), (441, 443, 475, 473), (431, 430, 462, 463), (420, 421, 453, 452), (440, 441, 473, 472), (417, 419, 451, 449), (430, 428, 460, 462), (478, 479, 481, 480), (486, 484, 516, 518), (482, 483, 485, 484), (493, 495, 527, 525), (486, 487, 489, 488), (487, 486, 518, 519), (490, 491, 493, 492), (502, 500, 532, 534), (494, 495, 497, 496), (508, 509, 541, 540), (498, 499, 501, 500), (480, 481, 513, 512), (502, 503, 505, 504), (503, 502, 534, 535), (481, 479, 509, 507, 505, 503, 501, 499, 497, 495, 493, 491, 489, 487, 485, 483), (509, 479, 511, 541), (506, 507, 509, 508), (478, 480, 482, 484, 486, 488, 490, 492, 494, 496, 498, 500, 502, 504, 506, 508), (518, 516, 548, 550), (528, 529, 561, 560), (539, 538, 570, 571), (519, 518, 550, 551), (529, 531, 563, 561), (510, 540, 572, 542), (522, 520, 552, 554), (532, 533, 565, 564), (492, 493, 525, 524), (505, 507, 539, 537), (499, 498, 530, 531), (504, 505, 537, 536), (498, 496, 528, 530), (483, 482, 514, 515), (489, 491, 523, 521), (482, 480, 512, 514), (488, 489, 521, 520), (478, 508, 540, 510), (501, 503, 535, 533), (495, 494, 526, 527), (479, 478, 510, 511), (500, 501, 533, 532), (485, 487, 519, 517), (494, 492, 524, 526), (507, 506, 538, 539), (484, 485, 517, 516), (506, 504, 536, 538), (497, 499, 531, 529), (491, 490, 522, 523), (496, 497, 529, 528), (481, 483, 515, 513), (490, 488, 520, 522), (551, 550, 582, 583), (561, 563, 595, 593), (542, 572, 604, 574), (554, 552, 584, 586), (564, 565, 597, 596), (555, 554, 586, 587), (544, 545, 577, 576), (565, 567, 599, 597), (538, 536, 568, 570), (515, 514, 546, 547), (525, 527, 559, 557), (535, 534, 566, 567), (514, 512, 544, 546), (524, 525, 557, 556), (534, 532, 564, 566), (511, 510, 542, 543), (521, 523, 555, 553), (541, 511, 543, 573), (531, 530, 562, 563), (520, 521, 553, 552), (540, 541, 573, 572), (530, 528, 560, 562), (517, 519, 551, 549), (537, 539, 571, 569), (527, 526, 558, 559), (516, 517, 549, 548), (536, 537, 569, 568), (513, 515, 547, 545), (526, 524, 556, 558), (533, 535, 567, 565), (512, 513, 545, 544), (523, 522, 554, 555), (576, 577, 579, 578), (580, 581, 583, 582), (584, 585, 587, 586), (588, 589, 591, 590), (592, 593, 595, 594), (596, 597, 599, 598), (600, 601, 603, 602), (604, 605, 575, 574), (571, 570, 602, 603), (560, 561, 593, 592), (550, 548, 580, 582), (570, 568, 600, 602), (547, 546, 578, 579), (557, 559, 591, 589), (567, 566, 598, 599), (546, 544, 576, 578), (556, 557, 589, 588), (566, 564, 596, 598), (543, 542, 574, 575), (553, 555, 587, 585), (573, 543, 575, 605), (563, 562, 594, 595), (552, 553, 585, 584), (572, 573, 605, 604), (562, 560, 592, 594), (549, 551, 583, 581), (569, 571, 603, 601), (559, 558, 590, 591), (548, 549, 581, 580), (568, 569, 601, 600), (545, 547, 579, 577), (558, 556, 588, 590), (612, 613, 609, 607), (646, 638, 633, 634), (641, 646, 634, 631), (615, 617, 693, 687), (638, 637, 627, 633), (668, 671, 666, 665), (671, 674, 663, 666), (669, 668, 665, 659), (612, 607, 620, 623), (631, 632, 630, 628), (632, 631, 764, 765), (633, 627, 770, 772), (652, 655, 630, 632), (655, 658, 628, 630), (637, 647, 629, 627), (658, 641, 631, 628), (609, 613, 643, 656), (656, 643, 642, 657), (657, 642, 641, 658), (608, 610, 649, 635), (635, 649, 648, 636), (636, 648, 647, 637), (611, 609, 656, 653), (653, 656, 657, 654), (654, 657, 658, 655), (614, 611, 653, 650), (650, 653, 654, 651), (651, 654, 655, 652), (610, 614, 650, 649), (649, 650, 651, 648), (648, 651, 652, 647), (616, 608, 635, 640), (640, 635, 636, 639), (639, 636, 637, 638), (613, 618, 644, 643), (643, 644, 645, 642), (642, 645, 646, 641), (618, 616, 640, 644), (644, 640, 639, 645), (645, 639, 638, 646), (659, 663, 664, 661), (663, 659, 665, 666), (675, 678, 664, 662), (678, 680, 661, 664), (680, 669, 659, 661), (674, 681, 660, 663), (623, 620, 682, 673), (673, 682, 681, 674), (621, 619, 670, 679), (679, 670, 669, 680), (624, 621, 679, 677), (677, 679, 680, 678), (622, 624, 677, 676), (676, 677, 678, 675), (619, 625, 667, 670), (670, 667, 668, 669), (626, 623, 673, 672), (672, 673, 674, 671), (625, 626, 672, 667), (667, 672, 671, 668), (613, 608, 606, 612), (690, 684, 686, 691), (725, 713, 712, 717), (720, 710, 713, 725), (693, 696, 694, 687), (717, 712, 706, 716), (747, 744, 745, 750), (750, 745, 742, 753), (748, 738, 744, 747), (690, 702, 699, 684), (710, 707, 709, 711), (706, 712, 780, 778), (726, 708, 711, 731), (731, 711, 709, 734), (653, 735, 686, 650), (629, 716, 647, 706), (737, 707, 710, 720), (686, 735, 722, 691), (735, 736, 721, 722), (736, 737, 720, 721), (715, 714, 649, 648), (716, 715, 648, 647), (652, 707, 737, 655), (737, 736, 654, 655), (735, 653, 654, 736), (692, 729, 732, 689), (729, 730, 733, 732), (730, 731, 734, 733), (688, 728, 729, 692), (728, 727, 730, 729), (727, 726, 731, 730), (695, 719, 714, 685), (719, 718, 715, 714), (718, 717, 716, 715), (691, 722, 723, 697), (722, 721, 724, 723), (721, 720, 725, 724), (697, 723, 719, 695), (723, 724, 718, 719), (724, 725, 717, 718), (742, 743, 741, 739), (661, 664, 742, 738), (742, 745, 744, 738), (754, 741, 743, 757), (757, 743, 740, 759), (760, 739, 741, 754), (749, 698, 621, 679), (753, 742, 739, 760), (702, 752, 761, 699), (752, 753, 760, 761), (738, 748, 680, 661), (679, 680, 748, 749), (699, 761, 755, 701), (761, 760, 754, 755), (703, 756, 758, 700), (756, 757, 759, 758), (701, 755, 756, 703), (755, 754, 757, 756), (698, 749, 746, 704), (749, 748, 747, 746), (705, 751, 752, 702), (751, 750, 753, 752), (704, 746, 751, 705), (746, 747, 750, 751), (691, 690, 683, 685), (612, 623, 619, 606), (623, 626, 625, 619), (702, 690, 683, 698), (705, 702, 698, 704), (700, 619, 623, 703), (703, 700, 621, 624), (624, 621, 698, 702), (623, 703, 624, 702, 699, 701, 622, 620), (765, 764, 768, 769), (631, 627, 762, 764), (627, 629, 763, 762), (766, 767, 769, 768), (763, 765, 769, 767), (764, 762, 766, 768), (762, 763, 767, 766), (772, 770, 774, 776), (631, 634, 773, 771), (634, 633, 772, 773), (627, 631, 771, 770), (774, 775, 777, 776), (771, 773, 777, 775), (773, 772, 776, 777), (770, 771, 775, 774), (778, 780, 784, 782), (713, 710, 779, 781), (712, 713, 781, 780), (782, 784, 785, 783), (781, 779, 783, 785), (780, 781, 785, 784), (779, 778, 782, 783), (682, 755, 754, 681), (743, 663, 660, 741), (660, 681, 754, 741), (685, 714, 649, 610), (682, 620, 701, 755), (9, 7, 685, 691), (688, 692, 691, 685), (611, 691, 692, 609), (21, 613, 608, 19), (608, 613, 692, 688), (613, 609, 692)])
me_cylinder.polygons.foreach_set('use_smooth', [True] * 676)
_uv = me_cylinder.uv_layers.new(name='UVMap')
_uv.uv.foreach_set('vector', [1.0, 2.837e-05, 1.0, 0.08052, 2.837e-05, 0.08052, 2.855e-05, 2.872e-05, 0.9934, 0.9906, 0.00981, 0.9701, 8.479e-05, 0.18, 0.9999, 0.18, 1.0, 2.837e-05, 2.855e-05, 2.872e-05, 2.837e-05, 0.08052, 1.0, 0.08052, 0.9934, 0.9906, 0.9999, 0.18, 8.479e-05, 0.18, 0.00981, 0.9701, 0.982, 0.63, 0.01547, 0.6382, 2.846e-05, 2.837e-05, 1.0, 2.885e-05, 0.9999, 8.485e-05, 0.9958, 0.9358, 0.01234, 0.9746, 8.527e-05, 8.479e-05, 0.982, 0.63, 1.0, 2.885e-05, 2.846e-05, 2.837e-05, 0.01547, 0.6382, 0.9999, 8.485e-05, 8.527e-05, 8.479e-05, 0.01234, 0.9746, 0.9958, 0.9358, 2.943e-05, 2.943e-05, 0.9933, 2.993e-05, 0.9851, 0.987, 2.943e-05, 1.0, 0.9675, 0.3651, 0.9445, 0.906, 0.03541, 0.9455, 0.01406, 0.2204, 0.984, 1.019, 4.331e-05, 1.0, 4.34e-05, 4.331e-05, 0.9881, 0.01943, 0.9263, 0.3547, 0.8735, 0.9778, 0.04227, 0.9209, 0.07392, 0.3277, 0.9633, 0.9887, 0.00355, 0.9435, 0.0387, 0.1356, 0.9935, 0.2291, 0.01061, 0.9887, -4.417e-05, 0.04524, 0.9795, 0.02191, 0.9765, 0.9783, 0.9426, 0.9375, 0.1127, 0.9548, 0.1093, 0.1203, 1.018, 0.2014, 0.9963, 0.9772, 0.003584, 0.9831, 0.01513, 0.01784, 0.9813, 0.02641, 2.943e-05, 2.943e-05, 2.943e-05, 1.0, 0.9851, 0.987, 0.9933, 2.993e-05, 0.9675, 0.3651, 0.01406, 0.2204, 0.03541, 0.9455, 0.9445, 0.906, 0.984, 1.019, 0.9881, 0.01943, 4.34e-05, 4.331e-05, 4.331e-05, 1.0, 0.9263, 0.3547, 0.07392, 0.3277, 0.04227, 0.9209, 0.8735, 0.9778, 0.9633, 0.9887, 0.9935, 0.2291, 0.0387, 0.1356, 0.00355, 0.9435, 0.01061, 0.9887, 0.9765, 0.9783, 0.9795, 0.02191, -4.417e-05, 0.04524, 0.9426, 0.9375, 1.018, 0.2014, 0.1093, 0.1203, 0.1127, 0.9548, 0.9963, 0.9772, 0.9813, 0.02641, 0.01513, 0.01784, 0.003584, 0.9831, 0.0, 0.0, 1.0, 0.0, 1.0, 1.0, 0.0, 1.0, 0.0, 0.0, 1.0, 0.0, 1.0, 1.0, 0.0, 1.0, 0.0, 0.0, 1.0, 0.0, 1.0, 1.0, 0.0, 1.0, 0.0, 0.0, 1.0, 0.0, 1.0, 1.0, 0.0, 1.0, 0.0, 0.0, 1.0, 0.0, 1.0, 1.0, 0.0, 1.0, 0.0, 0.0, 1.0, 0.0, 1.0, 1.0, 0.0, 1.0, 0.0, 0.0, 0.0, 0.0, 0.0, 0.0, 0.0, 0.0, 0.0, 0.0, 0.0, 0.0, 0.0, 0.0, 0.0, 0.0, 0.0, 0.0, 0.0, 0.0, 0.0, 0.0, 0.0, 0.0, 0.0, 0.0, 0.0, 0.0, 0.0, 0.0, 0.0, 0.0, 0.0, 0.0, 0.0, 0.0, 0.0, 0.0, 0.0, 0.0, 0.0, 0.0, 0.0, 0.0, 0.0, 0.0, 0.0, 0.0, 0.0, 0.0, 0.0, 0.0, 0.0, 0.0, 0.0, 0.0, 0.0, 0.0, 0.0, 0.0, 0.0, 0.0, 0.0, 0.0, 0.0, 0.0, 0.0, 0.0, 0.0, 0.0, 0.0, 0.0, 0.0, 0.0, 0.0, 0.0, 0.0, 0.0, 0.0, 0.0, 1.0, 4.681e-05, 1.0, 0.2192, 4.681e-05, 0.2192, 4.681e-05, 4.7e-05, 4.681e-05, 0.2192, 4.681e-05, 4.689e-05, 1.0, 4.681e-05, 1.0, 0.2192, 0.0, 0.0, 0.0, 0.0, 0.0, 0.0, 0.0, 0.0, 0.0, 0.0, 0.0, 0.0, 0.0, 0.0, 0.0, 0.0, 0.0, 0.0, 0.0, 0.0, 0.0, 0.0, 0.0, 0.0, 0.0, 0.0, 0.0, 0.0, 0.0, 0.0, 0.0, 0.0, 1.0, 4.681e-05, 1.0, 0.2192, 4.681e-05, 0.2192, 4.681e-05, 4.7e-05, 4.681e-05, 0.2192, 4.681e-05, 4.689e-05, 1.0, 4.681e-05, 1.0, 0.2192, 0.0, 0.0, 0.0, 0.0, 0.0, 0.0, 0.0, 0.0, 0.0, 0.0, 0.0, 0.0, 0.0, 0.0, 0.0, 0.0, 0.0, 0.0, 0.0, 0.0, 0.0, 0.0, 0.0, 0.0, 0.0, 0.0, 0.0, 0.0, 0.0, 0.0, 0.0, 0.0, 1.0, 4.681e-05, 1.0, 0.2192, 4.681e-05, 0.2192, 4.681e-05, 4.7e-05, 4.681e-05, 0.2192, 4.681e-05, 4.689e-05, 1.0, 4.681e-05, 1.0, 0.2192, 0.0, 0.0, 0.0, 0.0, 0.0, 0.0, 0.0, 0.0, 0.0, 0.0, 0.0, 0.0, 0.0, 0.0, 0.0, 0.0, 0.0, 0.0, 0.0, 0.0, 0.0, 0.0, 0.0, 0.0, 0.0, 0.0, 0.0, 0.0, 0.0, 0.0, 0.0, 0.0, 0.0, 0.0, 0.0, 0.0, 0.0, 0.0, 0.0, 0.0, 0.0, 0.0, 0.0, 0.0, 0.0, 0.0, 0.0, 0.0, 0.0, 0.0, 0.0, 0.0, 0.0, 0.0, 0.0, 0.0, 0.0, 0.0, 0.0, 0.0, 0.0, 0.0, 0.0, 0.0, 0.0, 0.0, 0.0, 0.0, 0.0, 0.0, 0.0, 0.0, 0.0, 0.0, 0.0, 0.0, 0.0, 0.0, 0.0, 0.0, 0.0, 0.0, 0.0, 0.0, 0.0, 0.0, 0.0, 0.0, 0.0, 0.0, 0.0, 0.0, 0.0, 0.0, 0.0, 0.0, 0.0, 0.0, 0.0, 0.0, 0.0, 0.0, 0.0, 0.0, 0.0, 0.0, 0.0, 0.0, 0.0, 0.0, 0.0, 0.0, 0.0, 0.0, 0.0, 0.0, 0.0, 0.0, 0.0, 0.0, 0.0, 0.0, 0.0, 0.0, 0.0, 0.0, 0.0, 0.0, 0.0, 0.0, 0.0, 0.0, 0.0, 0.0, 0.0, 0.0, 0.0, 0.0, 0.0, 0.0, 0.0, 0.0, 0.0, 0.0, 0.0, 0.0, 0.0, 0.0, 0.0, 0.0, 0.0, 0.0, 0.0, 0.0, 0.0, 0.0, 0.0, 0.0, 0.0, 0.0, 0.0, 0.0, 0.0, 0.0, 0.0, 0.0, 0.0, 0.0, 0.0, 0.0, 0.0, 0.0, 0.0, 0.0, 0.0, 0.0, 0.0, 0.0, 0.0, 0.0, 0.0, 0.0, 0.0, 0.0, 0.0, 0.0, 0.0, 0.0, 0.0, 0.0, 0.0, 0.0, 0.0, 0.0, 0.0, 0.0, 0.0, 0.0, 0.0, 0.0, 0.0, 0.0, 0.0, 0.0, 0.0, 0.0, 0.0, 0.0, 0.0, 0.0, 0.0, 0.0, 0.0, 0.0, 0.0, 0.0, 0.0, 0.0, 0.0, 0.0, 0.0, 0.0, 0.0, 0.0, 0.0, 0.0, 0.0, 0.0, 0.0, 0.0, 0.0, 0.0, 0.0, 0.0, 0.0, 0.0, 0.0, 0.0, 0.0, 0.0, 0.0, 0.0, 0.0, 0.0, 0.0, 0.0, 0.0, 0.0, 0.0, 0.0, 0.0, 0.0, 0.0, 0.0, 0.0, 0.0, 0.0, 0.0, 0.0, 0.0, 0.0, 0.0, 0.0, 0.0, 0.0, 0.0, 0.0, 0.0, 0.0, 0.0, 0.0, 0.0, 0.0, 0.0, 0.0, 0.0, 0.0, 0.0, 0.0, 0.0, 0.0, 0.0, 0.0, 0.0, 0.0, 0.0, 0.0, 0.0, 0.0, 0.0, 0.0, 0.0, 0.0, 0.0, 0.0, 0.0, 0.0, 0.0, 0.0, 0.0, 0.0, 0.0, 0.0, 0.0, 0.0, 0.0, 0.0, 0.0, 0.0, 0.0, 0.0, 0.0, 0.0, 0.0, 0.0, 0.0, 0.0, 0.0, 0.0, 0.0, 0.0, 0.0, 0.0, 0.0, 0.0, 0.0, 0.0, 0.0, 0.0, 0.0, 0.0, 0.0, 0.0, 0.0, 0.0, 0.0, 0.0, 0.0, 0.0, 0.0, 0.0, 0.0, 0.0, 0.0, 0.0, 0.0, 0.0, 0.0, 0.0, 0.0, 0.0, 0.0, 0.0, 0.0, 0.0, 0.0, 0.0, 0.0, 0.0, 0.0, 0.0, 0.0, 0.0, 0.0, 0.0, 0.0, 0.0, 0.0, 0.0, 0.0, 0.0, 0.0, 0.0, 0.0, 0.0, 0.0, 0.0, 0.0, 0.0, 0.0, 0.0, 0.0, 0.0, 0.0, 0.0, 0.0, 0.0, 0.0, 0.0, 0.0, 0.0, 0.0, 0.0, 0.0, 0.0, 0.0, 0.0, 0.0, 0.0, 0.0, 0.0, 0.0, 0.0, 0.0, 0.0, 0.0, 0.0, 0.0, 0.0, 0.0, 0.0, 0.0, 0.0, 0.0, 0.0, 0.0, 0.0, 0.0, 0.0, 0.0, 0.0, 0.0, 0.0, 0.0, 0.0, 0.0, 0.0, 0.0, 0.0, 0.0, 0.0, 0.0, 0.0, 0.0, 0.0, 0.0, 0.0, 0.0, 0.0, 0.0, 0.0, 0.0, 0.0, 0.0, 0.0, 0.0, 0.0, 0.0, 0.0, 0.0, 0.0, 0.0, 0.0, 0.0, 0.0, 0.0, 0.0, 0.0, 0.0, 0.0, 0.0, 0.0, 0.0, 0.0, 0.0, 0.0, 0.0, 0.0, 0.0, 0.0, 0.0, 0.0, 0.0, 0.0, 0.0, 0.0, 0.0, 0.0, 0.0, 0.0, 0.0, 0.0, 0.0, 0.0, 0.0, 0.0, 0.0, 0.0, 0.0, 0.0, 0.0, 0.0, 0.0, 0.0, 0.0, 0.0, 0.0, 0.0, 0.0, 0.0, 0.0, 0.0, 0.0, 0.0, 0.0, 0.0, 0.0, 0.0, 0.0, 0.0, 0.0, 0.0, 0.0, 0.0, 0.0, 0.0, 0.0, 0.0, 0.0, 0.0, 0.0, 0.0, 0.0, 0.0, 0.0, 0.0, 0.0, 0.0, 0.0, 0.0, 0.0, 0.0, 0.0, 0.0, 0.0, 0.0, 0.0, 0.0, 0.0, 0.0, 0.0, 0.0, 0.0, 0.0, 0.0, 0.0, 0.0, 0.0, 0.0, 0.0, 0.0, 0.0, 0.0, 0.0, 0.0, 0.0, 0.0, 0.0, 0.0, 0.0, 0.0, 0.0, 0.0, 0.0, 0.0, 0.0, 0.0, 0.0, 0.0, 0.0, 0.0, 0.0, 0.0, 0.0, 0.0, 0.0, 0.0, 0.0, 0.0, 0.0, 0.0, 0.0, 0.0, 0.0, 0.0, 0.0, 0.0, 0.0, 0.0, 0.0, 0.0, 0.0, 0.0, 0.0, 0.0, 0.0, 0.0, 0.0, 0.0, 0.0, 0.0, 0.0, 0.0, 0.0, 0.0, 0.0, 0.0, 0.0, 0.0, 0.0, 0.0, 0.0, 0.0, 0.0, 0.0, 0.0, 0.0, 0.0, 0.0, 0.0, 0.0, 0.0, 0.0, 0.0, 0.0, 0.0, 0.0, 0.0, 0.0, 0.0, 0.0, 0.0, 0.0, 0.0, 0.0, 0.0, 0.0, 0.0, 0.0, 0.0, 0.0, 0.0, 0.0, 0.0, 0.0, 0.0, 0.0, 0.0, 0.0, 0.0, 0.0, 0.0, 0.0, 0.0, 0.0, 0.0, 0.0, 0.0, 0.0, 0.0, 0.0, 0.0, 0.0, 0.0, 0.0, 0.0, 0.0, 0.0, 0.0, 0.0, 0.0, 0.0, 0.0, 0.0, 0.0, 0.0, 0.0, 0.0, 0.0, 0.0, 0.0, 0.0, 0.0, 0.0, 0.0, 0.0, 0.0, 0.0, 0.0, 0.0, 0.0, 0.0, 0.0, 0.0, 0.0, 0.0, 0.0, 0.0, 0.0, 0.0, 0.0, 0.0, 0.0, 0.0, 0.0, 0.0, 0.0, 0.0, 0.0, 0.0, 0.0, 0.0, 0.0, 0.0, 0.0, 0.0, 0.0, 0.0, 0.0, 0.0, 0.0, 0.0, 0.0, 0.0, 0.0, 0.0, 0.0, 0.0, 0.0, 0.0, 0.0, 0.0, 0.0, 0.0, 0.0, 0.0, 0.0, 0.0, 0.0, 0.0, 0.0, 0.0, 0.0, 0.0, 0.0, 0.0, 0.0, 0.0, 0.0, 0.0, 0.0, 0.0, 0.0, 0.0, 0.0, 0.0, 0.0, 0.0, 0.0, 0.0, 0.0, 0.0, 0.0, 0.0, 0.0, 0.0, 0.0, 0.0, 0.0, 0.0, 0.0, 0.0, 0.0, 0.0, 0.0, 0.0, 0.0, 0.0, 0.0, 0.0, 0.0, 0.0, 0.0, 0.0, 0.0, 0.0, 0.0, 0.0, 0.0, 0.0, 0.0, 0.0, 0.0, 0.0, 0.0, 0.0, 0.0, 0.0, 0.0, 0.0, 0.0, 0.0, 0.0, 0.0, 0.0, 0.0, 0.0, 0.0, 0.0, 0.0, 0.0, 0.0, 0.0, 0.0, 0.0, 0.0, 0.0, 0.0, 0.0, 0.0, 0.0, 0.0, 0.0, 0.0, 0.0, 0.0, 0.0, 0.0, 0.0, 0.0, 0.0, 0.0, 0.0, 0.0, 0.0, 0.0, 0.0, 0.0, 0.0, 0.0, 0.0, 0.0, 0.0, 0.0, 0.0, 0.0, 0.0, 0.0, 0.0, 0.0, 0.0, 0.0, 0.0, 0.0, 0.0, 0.0, 0.0, 0.0, 0.0, 0.0, 0.0, 0.0, 0.0, 0.0, 0.0, 0.0, 0.0, 0.0, 0.0, 0.0, 0.0, 0.0, 0.0, 0.0, 0.0, 0.0, 0.0, 0.0, 0.0, 0.0, 0.0, 0.0, 0.0, 0.0, 0.0, 0.0, 0.0, 0.0, 0.0, 0.0, 0.0, 0.0, 0.0, 0.0, 0.0, 0.0, 0.0, 0.0, 0.0, 0.0, 0.0, 0.0, 0.0, 0.0, 0.0, 0.0, 0.0, 0.0, 0.0, 0.0, 0.0, 0.0, 0.0, 0.0, 0.0, 0.0, 0.0, 0.0, 0.0, 0.0, 0.0, 0.0, 0.0, 0.0, 0.0, 0.0, 0.0, 0.0, 0.0, 0.0, 0.0, 0.0, 0.0, 0.0, 0.0, 0.0, 0.0, 0.0, 0.0, 0.0, 0.0, 0.0, 0.0, 0.0, 0.0, 0.0, 0.0, 0.0, 0.0, 0.0, 0.0, 0.0, 0.0, 0.0, 0.0, 0.0, 0.0, 0.0, 0.0, 0.0, 0.0, 0.0, 0.0, 0.0, 0.0, 0.0, 0.0, 0.0, 0.0, 0.0, 0.0, 0.0, 0.0, 0.0, 0.0, 0.0, 0.0, 0.0, 0.0, 0.0, 0.0, 0.0, 0.0, 0.0, 0.0, 0.0, 0.0, 0.0, 0.0, 0.0, 0.0, 0.0, 0.0, 0.0, 0.0, 0.0, 0.0, 0.0, 0.0, 0.0, 0.0, 0.0, 0.0, 0.0, 0.0, 0.0, 0.0, 0.0, 0.0, 0.0, 0.0, 0.0, 0.0, 0.0, 0.0, 0.0, 0.0, 0.0, 0.0, 0.0, 0.0, 0.0, 0.0, 0.0, 0.0, 0.0, 0.0, 0.0, 0.0, 0.0, 0.0, 0.0, 0.0, 0.0, 0.0, 0.0, 0.0, 0.0, 0.0, 0.0, 0.0, 0.0, 0.0, 0.0, 0.0, 0.0, 0.0, 0.0, 0.0, 0.0, 0.0, 0.0, 0.0, 0.0, 0.0, 0.0, 0.0, 0.0, 0.0, 0.0, 0.0, 0.0, 0.0, 0.0, 0.0, 0.0, 0.0, 0.0, 0.0, 0.0, 0.0, 0.0, 0.0, 0.0, 0.0, 0.0, 0.0, 0.0, 0.0, 0.0, 0.0, 0.0, 0.0, 0.0, 0.0, 0.0, 0.0, 0.0, 0.0, 0.0, 0.0, 0.0, 0.0, 0.0, 0.0, 0.0, 0.0, 0.0, 0.0, 0.0, 0.0, 0.0, 0.0, 0.0, 0.0, 0.0, 0.0, 0.0, 0.0, 0.0, 0.0, 0.0, 0.0, 0.0, 0.0, 0.0, 0.0, 0.0, 0.0, 0.0, 0.0, 0.0, 0.0, 0.0, 0.0, 0.0, 0.0, 0.0, 0.0, 0.0, 0.0, 0.0, 0.0, 0.0, 0.0, 0.0, 0.0, 0.0, 0.0, 0.0, 0.0, 0.0, 0.0, 0.0, 0.0, 0.0, 0.0, 0.0, 0.0, 0.0, 0.0, 0.0, 0.0, 0.0, 0.0, 0.0, 0.0, 0.0, 0.0, 0.0, 0.0, 0.0, 0.0, 0.0, 0.0, 0.0, 0.0, 0.0, 0.0, 0.0, 0.0, 0.0, 0.0, 0.0, 0.0, 0.0, 0.0, 0.0, 0.0, 0.0, 0.0, 0.0, 0.0, 0.0, 0.0, 0.0, 0.0, 0.0, 0.0, 0.0, 0.0, 0.0, 0.0, 0.0, 0.0, 0.0, 0.0, 0.0, 0.0, 0.0, 0.0, 0.0, 0.0, 0.0, 0.0, 0.0, 0.0, 0.0, 0.0, 0.0, 0.0, 0.0, 0.0, 0.0, 0.0, 0.0, 0.0, 0.0, 0.0, 0.0, 0.0, 0.0, 0.0, 0.0, 0.0, 0.0, 0.0, 0.0, 0.0, 0.0, 0.0, 0.0, 0.0, 0.0, 0.0, 0.0, 0.0, 0.0, 0.0, 0.0, 0.0, 0.0, 0.0, 0.0, 0.0, 0.0, 0.0, 0.0, 0.0, 0.0, 0.0, 0.0, 0.0, 0.0, 0.0, 0.0, 0.0, 0.0, 0.0, 0.0, 0.0, 0.0, 0.0, 0.0, 0.0, 0.0, 0.0, 0.0, 0.0, 0.0, 0.0, 0.0, 0.0, 0.0, 0.0, 0.0, 0.0, 0.0, 0.0, 0.0, 0.0, 0.0, 0.0, 0.0, 0.0, 0.0, 0.0, 0.0, 0.0, 0.0, 0.0, 0.0, 0.0, 0.0, 0.0, 0.0, 0.0, 0.0, 0.0, 0.0, 0.0, 0.0, 0.0, 0.0, 0.0, 0.0, 0.0, 0.0, 0.0, 0.0, 0.0, 0.0, 0.0, 0.0, 0.0, 0.0, 0.0, 0.0, 0.0, 0.0, 0.0, 0.0, 0.0, 0.0, 0.0, 0.0, 0.0, 0.0, 0.0, 0.0, 0.0, 0.0, 0.0, 0.0, 0.0, 0.0, 0.0, 0.0, 0.0, 0.0, 0.0, 0.0, 0.0, 0.0, 0.0, 0.0, 0.0, 0.0, 0.0, 0.0, 0.0, 0.0, 0.0, 0.0, 0.0, 0.0, 0.0, 0.0, 0.0, 0.0, 0.0, 0.0, 0.0, 0.0, 0.0, 0.0, 0.0, 0.0, 0.0, 0.0, 0.0, 0.0, 0.0, 0.0, 0.0, 0.0, 0.0, 0.0, 0.0, 0.0, 0.0, 0.0, 0.0, 0.0, 0.0, 0.0, 0.0, 0.0, 0.0, 0.0, 0.0, 0.0, 0.0, 0.0, 0.0, 0.0, 0.0, 0.0, 0.0, 0.0, 0.0, 0.0, 0.0, 0.0, 0.0, 0.0, 0.0, 0.0, 0.0, 0.0, 0.0, 0.0, 0.0, 0.0, 0.0, 0.0, 0.0, 0.0, 0.0, 0.0, 0.0, 0.0, 0.0, 0.0, 0.0, 0.0, 0.0, 0.0, 0.0, 0.0, 0.0, 0.0, 0.0, 0.0, 0.0, 0.0, 0.0, 0.0, 0.0, 0.0, 0.0, 0.0, 0.0, 0.0, 0.0, 0.0, 0.0, 0.0, 0.0, 0.0, 0.0, 0.0, 0.0, 0.0, 0.0, 0.0, 0.0, 0.0, 0.0, 0.0, 0.0, 0.0, 0.0, 0.0, 0.0, 0.0, 0.0, 0.0, 0.0, 0.0, 0.0, 0.0, 0.0, 0.0, 0.0, 0.0, 0.0, 0.0, 0.0, 0.0, 0.0, 0.0, 0.0, 0.0, 0.0, 0.0, 0.0, 0.0, 0.0, 0.0, 0.0, 0.0, 0.0, 0.0, 0.0, 0.0, 0.0, 0.0, 0.0, 0.0, 0.0, 0.0, 0.0, 0.0, 0.0, 0.0, 0.0, 0.0, 0.0, 0.0, 0.0, 0.0, 0.0, 0.0, 0.0, 0.0, 0.0, 0.0, 0.0, 0.0, 0.0, 0.0, 0.0, 0.0, 0.0, 0.0, 0.0, 0.0, 0.0, 0.0, 0.0, 0.0, 0.0, 0.0, 0.0, 0.0, 0.0, 0.0, 0.0, 0.0, 0.0, 0.0, 0.0, 0.0, 0.0, 0.0, 0.0, 0.0, 0.0, 0.0, 0.0, 0.0, 0.0, 0.0, 0.0, 0.0, 0.0, 0.0, 0.0, 0.0, 0.0, 0.0, 0.0, 0.0, 0.0, 0.0, 0.0, 0.0, 0.0, 0.0, 0.0, 0.0, 0.0, 0.0, 0.0, 0.0, 0.0, 0.0, 0.0, 0.0, 0.0, 0.0, 0.0, 0.0, 0.0, 0.0, 0.0, 0.0, 0.0, 0.0, 0.0, 0.0, 0.0, 0.0, 0.0, 0.0, 0.0, 0.0, 0.0, 0.0, 0.0, 0.0, 0.0, 0.0, 0.0, 0.0, 0.0, 0.0, 0.0, 0.0, 0.0, 0.0, 0.0, 0.0, 0.0, 0.0, 0.0, 0.0, 0.0, 0.0, 0.0, 0.0, 0.0, 0.0, 0.0, 0.0, 0.0, 0.0, 0.0, 0.0, 0.0, 0.0, 0.0, 0.0, 0.0, 0.0, 0.0, 0.0, 0.0, 0.0, 0.0, 0.0, 0.0, 0.0, 0.0, 0.0, 0.0, 0.0, 0.0, 0.0, 0.0, 0.0, 0.0, 0.0, 0.0, 0.0, 0.0, 0.0, 0.0, 0.0, 0.0, 0.0, 0.0, 0.0, 0.0, 0.0, 0.0, 0.0, 0.0, 0.0, 0.0, 0.0, 0.0, 0.0, 0.0, 0.0, 0.0, 0.0, 0.0, 0.0, 0.0, 0.0, 0.0, 0.0, 0.0, 0.0, 0.0, 0.0, 0.0, 0.0, 0.0, 0.0, 0.0, 0.0, 0.0, 0.0, 0.0, 0.0, 0.0, 0.0, 0.0, 0.0, 0.0, 0.0, 0.0, 0.0, 0.0, 0.0, 0.0, 0.0, 0.0, 0.0, 0.0, 0.0, 0.0, 0.0, 0.0, 0.0, 0.0, 0.0, 0.0, 0.0, 0.0, 0.0, 0.0, 0.0, 0.0, 0.0, 0.0, 0.0, 0.0, 0.0, 0.0, 0.0, 0.0, 0.0, 0.0, 0.0, 0.0, 0.0, 0.0, 0.0, 0.0, 0.0, 0.0, 0.0, 0.0, 0.0, 0.0, 0.0, 0.0, 0.0, 0.0, 0.0, 0.0, 0.0, 0.0, 0.0, 0.0, 0.0, 0.0, 0.0, 0.0, 0.0, 0.0, 0.0, 0.0, 0.0, 0.0, 0.0, 0.0, 0.0, 0.0, 0.0, 0.0, 0.0, 0.0, 0.0, 0.0, 0.0, 0.0, 0.0, 0.0, 0.0, 0.0, 0.0, 0.0, 0.0, 0.0, 0.0, 0.0, 0.0, 0.0, 0.0, 0.0, 0.0, 0.0, 0.0, 0.0, 0.0, 0.0, 0.0, 0.0, 0.0, 0.0, 0.0, 0.0, 0.0, 0.0, 0.0, 0.0, 0.0, 0.0, 0.0, 0.0, 0.0, 0.0, 0.0, 0.0, 0.0, 0.0, 0.0, 0.0, 0.0, 0.0, 0.0, 0.0, 0.0, 0.0, 0.0, 0.0, 0.0, 0.0, 0.0, 0.0, 0.0, 0.0, 0.0, 0.0, 0.0, 0.0, 0.0, 0.0, 0.0, 0.0, 0.0, 0.0, 0.0, 0.0, 0.0, 0.0, 0.0, 0.0, 0.0, 0.0, 0.0, 0.0, 0.0, 0.0, 0.0, 0.0, 0.0, 0.0, 0.0, 0.0, 0.0, 0.0, 0.0, 0.0, 0.0, 0.0, 0.0, 0.0, 0.0, 0.0, 0.0, 0.0, 0.0, 0.0, 0.0, 0.0, 0.0, 0.0, 0.0, 0.0, 0.0, 0.0, 0.0, 0.0, 0.0, 0.0, 0.0, 0.0, 0.0, 0.0, 0.0, 0.0, 0.0, 0.0, 0.0, 0.0, 0.0, 0.0, 0.0, 0.0, 0.0, 0.0, 0.0, 0.0, 0.0, 0.0, 0.0, 0.0, 0.0, 0.0, 0.0, 0.0, 0.0, 0.0, 0.0, 0.0, 0.0, 0.0, 0.0, 0.0, 0.0, 0.0, 0.0, 0.0, 0.0, 0.0, 0.0, 0.0, 0.0, 0.0, 0.0, 0.0, 0.0, 0.0, 0.0, 0.0, 0.0, 0.0, 0.0, 0.0, 0.0, 0.0, 0.0, 0.0, 0.0, 0.0, 0.0, 0.0, 0.0, 0.0, 0.0, 0.0, 0.0, 0.0, 0.0, 0.0, 0.0, 0.0, 0.0, 0.0, 0.0, 0.0, 0.0, 0.0, 0.0, 0.0, 0.0, 0.0, 0.0, 0.0, 0.0, 0.0, 0.0, 0.0, 0.0, 0.0, 0.0, 0.0, 0.0, 0.0, 0.0, 0.0, 0.0, 0.0, 0.0, 0.0, 0.0, 0.0, 0.0, 0.0, 0.0, 0.0, 0.0, 0.0, 0.0, 0.0, 0.0, 0.0, 0.0, 0.0, 0.0, 0.0, 0.0, 0.0, 0.0, 0.0, 0.0, 0.0, 0.0, 0.0, 0.0, 0.0, 0.0, 0.0, 0.0, 0.0, 0.0, 0.0, 0.0, 0.0, 0.0, 0.0, 0.0, 0.0, 0.0, 0.0, 0.0, 0.0, 0.0, 0.0, 0.0, 0.0, 0.0, 0.0, 0.0, 0.0, 0.0, 0.0, 0.0, 0.0, 0.0, 0.0, 0.0, 0.0, 0.0, 0.0, 0.0, 0.0, 0.0, 0.0, 0.0, 0.0, 0.0, 0.0, 0.0, 0.0, 0.0, 0.0, 0.0, 0.0, 0.0, 0.0, 0.0, 0.0, 0.0, 0.0, 0.0, 0.0, 0.0, 0.0, 0.0, 0.0, 0.0, 0.0, 0.0, 0.0, 0.0, 0.0, 0.0, 0.0, 0.0, 0.0, 0.0, 0.0, 0.0, 0.0, 0.0, 0.0, 0.0, 0.0, 0.0, 0.0, 0.0, 0.0, 0.0, 0.0, 0.0, 0.0, 0.0, 0.0, 0.0, 0.0, 0.0, 0.0, 0.0, 0.0, 0.0, 0.0, 0.0, 0.0, 0.0, 0.0, 0.0, 0.0, 0.0, 0.0, 0.0, 0.0, 0.0, 0.0, 0.0, 0.0, 0.0, 0.0, 0.0, 0.0, 0.0, 0.0, 0.0, 0.0, 0.0, 0.0, 0.0, 0.0, 0.0, 0.0, 0.0, 0.0, 0.0, 0.0, 0.0, 0.0, 0.0, 0.0, 0.0, 0.0, 0.0, 0.0, 0.0, 0.0, 0.0, 0.0, 0.0, 0.0, 0.0, 0.0, 0.0, 0.0, 0.0, 0.0, 0.0, 0.0, 0.0, 0.0, 0.0, 0.0, 0.0, 0.0, 0.0, 0.0, 0.0, 0.0, 0.0, 0.0, 0.0, 0.0, 0.0, 0.0, 0.0, 0.0, 0.0, 0.0, 0.0, 0.0, 0.0, 0.0, 0.0, 0.0, 0.0, 0.0, 0.0, 0.0, 0.0, 0.0, 0.0, 0.0, 0.0, 0.0, 0.0, 0.0, 0.0, 0.0, 0.0, 0.0, 0.0, 0.0, 0.0, 0.0, 0.0, 0.0, 0.0, 0.0, 0.0, 0.0, 0.0, 0.0, 0.0, 0.0, 0.0, 0.0, 0.0, 0.0, 0.0, 0.0, 0.0, 0.0, 0.0, 0.0, 0.0, 0.0, 0.0, 0.0, 0.0, 0.0, 0.0, 0.0, 0.0, 0.0, 0.0, 0.0, 0.0, 0.0, 0.0, 0.0, 0.0, 0.0, 0.0, 0.0, 0.0, 0.0, 0.0, 0.0, 0.0, 0.0, 0.0, 0.0, 0.0, 0.0, 0.0, 0.0, 0.0, 0.0, 0.0, 0.0, 0.0, 0.0, 0.0, 0.0, 0.0, 0.0, 0.0, 0.0, 0.0, 0.0, 0.0, 0.0, 0.0, 0.0, 0.0, 0.0, 0.0, 0.0, 0.0, 0.0, 0.0, 0.0, 0.0, 0.0, 0.0, 0.0, 0.0, 0.0, 0.0, 0.0, 0.0, 0.0, 0.0, 0.0, 0.0, 0.0, 0.0, 0.0, 0.0, 0.0, 0.0, 0.0, 0.0, 0.0, 0.0, 0.0, 0.0, 0.0, 0.0, 0.0, 0.0, 0.0, 0.0, 0.0, 0.0, 0.0, 0.0, 0.0, 0.0, 0.0, 0.0, 0.0, 0.0, 0.0, 0.0, 0.0, 0.0, 0.0, 0.0, 0.0, 0.0, 0.0, 0.0, 0.0, 0.0, 0.0, 0.0, 0.0, 0.0, 0.0, 0.0, 0.0, 0.0, 0.0, 0.0, 0.0, 0.0, 0.0, 0.0, 0.0, 0.0, 0.0, 0.0, 0.0, 0.0, 0.0, 0.0, 0.0, 0.0, 0.0, 0.0, 0.0, 0.0, 0.0, 0.0, 0.0, 0.0, 0.0, 0.0, 0.0, 0.0, 0.0, 0.0, 0.0, 0.0, 0.0, 0.0, 0.0, 0.0, 0.0, 0.0, 0.0, 0.0, 0.0, 0.0, 0.0, 0.0, 0.0, 0.0, 0.0, 0.0, 0.0, 0.0, 0.0, 0.0, 0.0, 0.0, 0.0, 0.0, 0.0, 0.0, 0.0, 0.0, 0.0, 0.0, 0.0, 0.0, 0.0, 0.0, 0.0, 0.0, 0.0, 0.0, 0.0, 0.0, 0.0, 0.0, 0.0, 0.0, 0.0, 0.0, 0.0, 0.0, 0.0, 0.0, 0.0, 0.0, 0.0, 0.0, 0.0, 0.0, 0.0, 0.0, 0.0, 0.0, 0.0, 0.0, 0.0, 0.0, 0.0, 0.0, 0.0, 0.0, 0.0, 0.0, 0.0, 0.0, 0.0, 0.0, 0.0, 0.0, 0.0, 0.0, 0.0, 0.0, 0.0, 0.0, 0.0, 0.0, 0.0, 0.0, 0.0, 0.0, 0.0, 0.0, 0.0, 0.0, 0.0, 0.0, 0.0, 0.0, 0.0, 0.0, 0.0, 0.0, 0.0, 0.0, 0.0, 0.0, 0.0, 0.0, 0.0, 0.0, 0.0, 0.0, 0.0, 0.0, 0.0, 0.0, 0.0, 0.0, 0.0, 0.0, 0.0, 0.0, 0.0, 0.0, 0.0, 0.0, 0.0, 0.0, 0.0, 0.0, 0.0, 0.0, 0.0, 0.0, 0.0, 0.0, 0.0, 0.0, 0.0, 0.0, 0.0, 0.0, 0.0, 0.0, 0.0, 0.0, 0.0, 0.0, 0.0, 0.0, 0.0, 0.0, 0.0, 0.0, 0.0, 0.0, 0.0, 0.0, 0.0, 0.0, 0.0, 0.0, 0.0, 0.0, 0.0, 0.0, 0.0, 0.0, 0.0, 0.0, 0.0, 0.0, 0.0, 0.0, 0.0, 0.0, 0.0, 0.0, 0.0, 0.0, 0.0, 0.0, 0.0, 0.0, 0.0, 0.0, 0.0, 0.0, 0.0, 0.0, 0.0, 0.0, 0.0, 0.0, 0.0, 0.0, 0.0, 0.0, 0.0, 0.0, 0.0, 0.0, 0.0, 0.0, 0.0, 0.0, 0.0, 0.0, 0.0, 0.0, 0.0, 0.0, 0.0, 0.0, 0.0, 0.0, 0.0, 0.0, 0.0, 0.0, 0.0, 0.0, 0.0, 0.0, 0.0, 0.0, 0.0, 0.0, 0.0, 0.0, 0.0, 0.0, 0.0, 0.0, 0.0, 0.0, 0.0, 0.0, 0.0, 0.0, 0.0, 0.0, 0.0, 0.0, 0.0, 0.0, 0.0, 0.0, 0.0, 0.0, 0.0, 0.0, 0.0, 0.0, 0.0, 0.0, 0.0, 0.0, 0.0, 0.0, 0.0, 0.0, 0.0, 0.0, 0.0, 0.0, 0.0, 0.0, 0.0, 0.0, 0.0, 0.0, 0.0, 0.0, 0.0, 0.0, 0.0, 0.0, 0.0, 0.0, 0.0, 0.0, 0.0, 0.0, 0.0, 0.0, 0.0, 0.0, 0.0, 0.0, 0.0, 0.0, 0.0, 0.0, 0.0, 0.0, 0.0, 0.0, 0.0, 0.0, 0.0, 0.0, 0.0, 0.0, 0.0, 0.0, 0.0, 0.0, 0.0, 0.0, 0.0, 0.0, 0.0, 0.0, 0.0, 0.0, 0.0, 0.0, 0.0, 0.0, 0.0, 0.0, 0.0, 0.0, 0.0, 0.0, 0.0, 0.0, 0.0, 0.0, 0.0, 0.0, 0.0, 0.0, 0.0, 0.0, 0.0, 0.0, 0.0, 0.0, 0.0, 0.0, 0.0, 0.0, 0.0, 0.0, 0.0, 0.0, 0.0, 0.0, 0.0, 0.0, 0.0, 0.0, 0.0, 0.0, 0.0, 0.0, 0.0, 0.0, 0.0, 0.0, 0.0, 0.0, 0.0, 0.0, 0.0, 0.0, 0.0, 0.0, 0.0, 0.0, 0.0, 0.0, 0.0, 0.0, 0.0, 0.0, 0.0, 0.0, 0.0, 0.0, 0.0, 0.0, 0.0, 0.0, 0.0, 0.0, 0.0, 0.0, 0.0, 0.0, 0.0, 0.0, 0.0, 0.0, 0.0, 0.0, 0.0, 0.0, 0.0, 0.0, 0.0, 0.0, 0.0, 0.0, 0.0, 0.0, 0.0, 0.0, 0.0, 0.0, 0.0, 0.0, 0.0, 0.0, 0.0, 0.0, 0.0, 0.0, 0.0, 0.0, 0.0, 0.0, 0.0, 0.0, 0.0, 0.0, 0.0, 0.0, 0.0, 0.0, 0.0, 0.0, 0.0, 0.0, 0.0, 0.0, 0.0, 0.0, 0.0, 0.0, 0.0, 0.0, 0.0, 0.0, 0.0, 0.0, 0.0, 0.0, 0.0, 0.0, 0.0, 0.0, 0.0, 0.0, 0.0, 0.0, 0.0, 0.0, 0.0, 0.0, 0.0, 0.0, 0.0, 0.0, 0.0, 0.0, 0.0, 0.0, 0.0, 0.0, 0.0, 0.0, 0.0, 0.0, 0.0, 0.0, 0.0, 0.0, 0.0, 0.0, 0.0, 0.0, 0.0, 0.0, 0.0, 0.0, 0.0, 0.0, 0.0, 0.0, 0.0, 0.0, 0.0, 0.0, 0.0, 0.0, 0.0, 0.0, 0.0, 0.0, 0.0, 0.0, 0.0, 0.0, 0.0, 0.0, 0.0, 0.0, 0.0, 0.0, 0.0, 0.0, 0.0, 0.0, 0.0, 0.0, 0.0, 0.0, 0.0, 0.0, 0.0, 0.0, 0.0, 0.0, 0.0, 0.0, 0.0, 0.0, 0.0, 0.0, 0.0, 0.0, 0.0, 0.0, 0.0, 0.0, 0.0, 0.0, 0.0, 0.0, 0.0, 0.0, 0.0, 0.0, 0.0, 0.0, 0.0, 0.0, 0.0, 0.0, 0.0, 0.0, 0.0, 0.0, 0.0, 0.0, 0.0, 0.0, 0.0, 0.0, 0.0, 0.0, 0.0, 0.0, 0.0, 0.0, 0.0, 0.0, 0.0, 0.0, 0.0, 0.0, 0.0, 0.0, 0.0, 0.0, 0.0, 0.0, 0.0, 0.0, 0.0, 0.0, 0.0, 0.0, 0.0, 0.0, 0.0, 0.0, 0.0, 0.0, 0.0, 0.0, 0.0, 0.0, 0.0, 0.0, 0.0, 0.0, 0.0, 0.0, 0.0, 0.0, 0.0, 0.0, 0.0, 0.0, 0.0, 0.0, 0.0, 0.0, 0.0, 0.0, 0.0, 0.0, 0.0, 0.0, 0.0, 0.0, 0.0, 0.0, 0.0, 0.0, 0.0, 0.0, 0.0, 0.0, 0.0, 0.0, 0.0, 0.0, 0.0, 0.0, 0.0, 0.0, 0.0, 0.0, 0.0, 0.0, 0.0, 0.0, 0.0, 0.0, 0.0, 0.0, 0.0, 0.0, 0.0, 0.0, 0.0, 0.0, 0.0, 0.0, 0.0, 0.0, 0.0, 0.0, 0.0, 0.0, 0.0, 0.0, 0.0, 0.0, 0.0, 0.0, 0.0, 0.0, 0.0, 0.0, 0.0, 0.0, 0.0, 0.0, 0.0, 0.0, 0.0, 0.0, 0.0, 0.0, 0.0, 0.0, 0.0, 0.0, 0.0, 0.0, 0.0, 0.0, 0.0, 0.0, 0.0, 0.0, 0.0, 0.0, 0.0, 0.0, 0.0, 0.0, 0.0, 0.0, 0.0, 0.0, 0.0, 0.0, 0.0, 0.0, 0.0, 0.0, 0.0, 0.0, 0.0, 0.0, 0.0, 0.0, 0.0, 0.0, 0.0, 0.0, 0.0, 0.0, 0.0, 0.0, 0.0, 0.0, 0.0, 0.0, 0.0, 0.0, 0.0, 0.0, 0.0, 0.0, 0.0, 0.0, 0.0, 0.0, 0.0, 0.0, 0.0, 0.0, 0.0, 0.0, 0.0, 0.0, 0.0, 0.0, 0.0, 0.0, 0.0, 0.0, 0.0, 0.0, 0.0, 0.0, 0.0, 0.0, 0.0, 0.0, 0.0, 0.0, 0.0, 0.0, 0.0, 0.0, 0.0, 0.0, 0.0, 0.0, 0.0, 0.0, 0.0, 0.0, 0.0, 0.0, 0.0, 0.0, 0.0, 0.0, 0.0, 0.0, 0.0, 0.0, 0.0, 0.0, 0.0, 0.0, 0.0, 0.0, 0.0, 0.0, 0.0, 0.0, 0.0, 0.0, 0.0, 0.0, 0.0, 0.0, 0.0, 0.0, 0.0, 0.0, 0.0, 0.0, 0.0, 0.0, 0.0, 0.0, 0.0, 0.0, 0.0, 0.0, 0.0, 0.0, 0.0, 0.0, 0.0, 0.0, 0.0, 0.0, 0.0, 0.0, 0.0, 0.0, 0.0, 0.0, 0.0, 0.0, 0.0, 0.0, 0.0, 0.0, 0.0, 0.0, 0.0, 0.0, 0.0, 0.0, 0.0, 0.0, 0.0, 0.0, 0.0, 0.0, 0.0, 0.0, 0.0, 0.0, 0.0, 0.0, 0.0, 0.0, 0.0, 0.0, 0.0, 0.0, 0.0, 0.0, 0.0, 0.0, 0.0, 0.0, 0.0, 0.0, 0.0, 0.0, 0.0, 0.0, 0.0, 0.0, 0.0, 0.0, 0.0, 0.0, 0.0, 0.0, 0.0, 0.0, 0.0, 0.0, 0.0, 0.0, 0.0, 0.0, 0.0, 0.0, 0.0, 0.0, 0.0, 0.0, 0.0, 0.0, 0.0, 0.0, 0.0, 0.0, 0.0, 0.0, 0.0, 0.0, 0.0, 0.0, 0.0, 0.0, 0.0, 0.0, 0.0, 0.0, 0.0, 0.0, 0.0, 0.0, 0.0, 0.0, 0.0, 0.0, 0.0, 0.0, 0.0, 0.0, 0.0, 0.0, 0.0, 0.0, 0.0, 0.0, 0.0, 0.0, 0.0, 0.0, 0.0, 0.0, 0.0, 0.0, 0.0, 0.0, 0.0, 0.0, 0.0, 0.0, 0.0, 0.0, 0.0, 0.0, 0.0, 0.0, 0.0, 0.0, 0.0, 0.0, 0.0, 0.0, 0.0, 0.0, 0.0, 0.0, 0.0, 0.0, 0.0, 0.0, 0.0, 0.0, 0.0, 0.0, 0.0, 0.0, 0.0, 0.0, 0.0, 0.0, 0.0, 0.0, 0.0, 0.0, 0.0, 0.0, 0.0, 0.0, 0.0, 0.0, 0.0, 0.0, 0.0, 0.0, 0.0, 0.0, 0.0, 0.0, 0.0, 0.0, 0.0, 0.0, 0.0, 0.0, 0.0, 0.0, 0.0, 0.0, 0.0, 0.0, 0.0, 0.0, 0.0, 0.0, 0.0, 0.0, 0.0, 0.0, 0.0, 0.0, 0.0, 0.0, 0.0, 0.0, 0.0, 0.0, 0.0, 0.0, 0.0, 0.0, 0.0, 0.0, 0.0, 0.0, 0.0, 0.0, 0.0, 0.0, 0.0, 0.0, 0.0, 0.0, 0.0, 0.0, 0.0, 0.0, 0.0, 0.0, 0.0, 0.0, 0.0, 0.0, 0.0, 0.0, 0.0, 0.0, 0.0, 0.0, 0.0, 0.0, 0.0, 0.0, 0.0, 0.0, 0.0, 0.0, 0.0, 0.0, 0.0, 0.0, 0.0, 0.0, 0.0, 0.0, 0.0, 0.0, 0.0, 0.0, 0.0, 0.0, 0.0, 0.0, 0.0, 0.0, 0.0, 0.0, 0.0, 0.0, 0.0, 0.0, 0.0, 0.0, 0.0, 0.0, 0.0, 0.0, 0.0, 0.0, 0.0, 0.0, 0.0, 0.0, 0.0, 0.0, 0.0, 0.0, 0.0, 0.0, 0.0, 0.0, 0.0, 0.0, 0.0, 0.0, 0.0, 0.0, 0.0, 0.0, 0.0, 0.0, 0.0, 0.0, 0.0, 0.0, 0.0, 0.0, 0.0, 0.0, 0.0, 0.0, 0.0, 0.0, 0.0, 0.0, 0.0, 0.0, 0.0, 0.0, 0.0, 0.0, 0.0, 0.0, 0.0, 0.0, 0.0, 0.0, 0.0, 0.0, 0.0, 0.0, 0.0, 0.0, 0.0, 0.0, 0.0, 0.0, 0.0, 0.0, 0.0, 0.0, 0.0, 0.0, 0.0, 0.0, 0.0, 0.0, 0.0, 0.0, 0.0, 0.0, 0.0, 0.0, 0.0, 0.0, 0.0, 0.0, 0.0, 0.0, 0.0, 0.0, 0.0, 0.0, 0.0, 0.0, 0.0, 0.0, 0.0, 0.0, 0.0, 0.0, 0.0, 0.0, 0.0, 0.0, 0.0, 0.0, 0.0, 0.0, 0.0, 0.0, 0.0, 0.0, 0.0, 0.0, 0.0, 0.0, 0.0, 0.0, 0.0, 0.0, 0.0, 0.0, 0.0, 0.0, 0.0, 0.0, 0.0, 0.0, 0.0, 0.0, 0.0, 0.0, 0.0, 0.0, 0.0, 0.0, 0.0, 0.0, 0.0, 0.0, 0.0, 0.0, 0.0, 0.0, 0.0, 0.0, 0.0, 0.0, 0.0, 0.0, 0.0, 0.0, 0.0, 0.0, 0.0, 0.0, 0.0, 0.0, 0.0, 0.0, 0.0, 0.0, 0.0, 0.0, 0.0, 0.0, 0.0, 0.0, 0.0, 0.0, 0.0, 0.0, 0.0, 0.0, 0.0, 0.0, 0.0, 0.0, 0.0, 0.0, 0.0, 0.0, 0.0, 0.0, 0.0, 0.0, 0.0, 0.0, 0.0, 0.0, 0.0, 0.0, 0.0, 0.0, 0.0, 0.0, 0.0, 0.0, 0.0, 0.0, 0.0, 0.0, 0.0, 0.0, 0.0, 0.0, 0.0, 0.0, 0.0, 0.0, 0.0, 0.0, 0.0, 0.0, 0.0, 0.0, 0.0, 0.0, 0.0, 0.0, 0.0, 0.0, 0.0, 0.0, 0.0, 0.0, 0.0, 0.0, 0.0, 0.0, 0.0, 0.0, 0.0, 0.0, 0.0, 0.0, 0.0, 0.0, 0.0, 0.0, 0.0, 0.0, 0.0, 0.0, 0.0, 0.0, 0.0, 0.0, 0.0, 0.0, 0.0, 0.0, 0.0, 0.0, 0.0, 0.0, 0.0, 0.0, 0.0, 0.0, 0.0, 0.0, 0.0, 0.0, 0.0, 0.0, 0.0, 0.0, 0.0, 0.0, 0.0, 0.0, 0.0, 0.0, 0.0, 0.0, 0.0, 0.0, 0.0, 0.0, 0.0, 0.0, 0.0, 0.0, 0.0, 0.0, 0.0, 0.0, 0.0, 0.0, 0.0, 0.0, 0.0, 0.0, 0.0, 0.0, 0.0, 0.0, 0.0, 0.0, 0.0, 0.0, 0.0, 0.0, 0.0, 0.0, 0.0, 0.0, 0.0, 0.0, 0.0, 0.0, 0.0, 0.0, 0.0, 0.0, 0.0, 0.0, 0.0, 0.0, 0.0, 0.0, 0.0, 0.0, 0.0, 0.0, 0.0, 0.0, 0.0, 0.0, 0.0, 0.0, 0.0, 0.0, 0.0, 0.0, 0.0, 0.0, 0.0, 0.0, 0.0, 0.0, 0.0, 0.0, 0.0, 0.0, 0.0, 0.0, 0.0, 0.0, 0.0, 0.0, 0.0, 0.0, 0.0, 0.0, 0.0, 0.0, 0.0, 0.0, 0.0, 0.0, 0.0, 0.0, 0.0, 0.0, 0.0, 0.0, 0.0, 0.0, 0.0, 0.0, 0.0, 0.0, 0.0, 0.0, 0.0, 0.0, 0.0002684, 0.7202, 0.0002601, 0.7202, 0.0002557, 0.7202, 0.0002643, 0.7202, 0.0002548, 0.7202, 0.0002496, 0.7202, 0.0002495, 0.7202, 0.0002553, 0.7202, 1.0, 0.08978, 0.1223, 0.08978, 2.996e-05, 2.996e-05, 0.9881, 3.101e-05, 8.443e-05, 0.705, 8.395e-05, 8.399e-05, 0.9999, 8.395e-05, 0.9999, 0.705, 0.0002496, 0.7202, 0.0002436, 0.7202, 0.0002442, 0.7202, 0.0002495, 0.7202, 0.0002364, 0.7202, 0.0002059, 0.7202, 0.0002058, 0.7202, 0.0002361, 0.7202, 0.0002059, 0.7202, 0.0002007, 0.7202, 0.0002022, 0.7202, 0.0002058, 0.7202, 0.0002312, 0.7202, 0.0002364, 0.7202, 0.0002361, 0.7202, 0.0002296, 0.7202, 0.0002684, 0.7202, 0.0002643, 0.7202, 0.000268, 0.7202, 0.0002721, 0.7202, 0.0002523, 0.7202, 0.0002396, 0.7201, 0.0002417, 0.7202, 0.0002514, 0.7202, 0.0002396, 0.7201, 0.0002523, 0.7202, 0.0002523, 0.7202, 0.0002396, 0.7201, 0.9999, 9.788e-05, 0.9999, 0.9583, 0.8527, 0.8172, 0.8527, 0.1412, 0.0002389, 0.7201, 0.0002398, 0.7201, 0.0002417, 0.7202, 0.0002396, 0.7201, 1.0, 0.05066, 2.25e-05, 0.05066, 0.05301, 2.25e-05, 0.8488, 2.414e-05, 0.0002436, 0.7202, 0.0002328, 0.7202, 0.0002324, 0.7202, 0.0002442, 0.7202, 0.0002529, 0.7202, 0.0002543, 0.7202, 0.0002523, 0.7202, 0.0002514, 0.7202, 0.0002557, 0.7202, 0.0002601, 0.7202, 0.0002562, 0.7202, 0.0002534, 0.7202, 0.0002534, 0.7202, 0.0002562, 0.7202, 0.0002552, 0.7202, 0.0002532, 0.7202, 0.0002532, 0.7202, 0.0002552, 0.7202, 0.0002543, 0.7202, 0.0002529, 0.7202, 0.0002405, 0.7202, 0.0002327, 0.7202, 0.0002331, 0.7202, 0.0002429, 0.7202, 0.0002429, 0.7202, 0.0002331, 0.7202, 0.0002329, 0.7202, 0.0002432, 0.7202, 0.0002432, 0.7202, 0.0002329, 0.7202, 0.0002328, 0.7202, 0.0002436, 0.7202, 0.8488, 0.05066, 0.05301, 0.05066, 2.25e-05, 2.265e-05, 1.0, 2.25e-05, 1.0, 0.01746, 0.0001609, 0.01746, 1.321e-05, 1.336e-05, 0.9998, 1.321e-05, 1.0, 0.01746, 0.0001609, 0.01746, 1.321e-05, 1.336e-05, 0.9998, 1.321e-05, 0.0002387, 0.7201, 0.0002403, 0.7201, 0.0002389, 0.7201, 0.000239, 0.7201, 0.000239, 0.7201, 0.0002389, 0.7201, 0.0002394, 0.7201, 0.000239, 0.7201, 0.000239, 0.7201, 0.0002394, 0.7201, 0.0002398, 0.7201, 0.0002389, 0.7201, 0.0002327, 0.7202, 0.0002387, 0.7201, 0.000239, 0.7201, 0.0002331, 0.7202, 0.0002331, 0.7202, 0.000239, 0.7201, 0.000239, 0.7201, 0.0002329, 0.7202, 0.0002329, 0.7202, 0.000239, 0.7201, 0.0002389, 0.7201, 0.0002328, 0.7202, 0.0002498, 0.7202, 0.0002405, 0.7202, 0.0002429, 0.7202, 0.0002498, 0.7202, 0.0002498, 0.7202, 0.0002429, 0.7202, 0.0002432, 0.7202, 0.0002497, 0.7202, 0.0002497, 0.7202, 0.0002432, 0.7202, 0.0002436, 0.7202, 0.0002496, 0.7202, 1.0, 0.06288, 0.2861, 0.06288, 2.507e-05, 2.531e-05, 0.897, 2.507e-05, 1.0, 0.01746, 0.0001441, 0.01746, 1.321e-05, 1.325e-05, 0.9999, 1.321e-05, 1.0, 0.01746, 0.0001441, 0.01746, 1.321e-05, 1.325e-05, 0.9999, 1.321e-05, 0.0002545, 0.7202, 0.0002498, 0.7202, 0.0002498, 0.7202, 0.0002539, 0.7202, 0.0002539, 0.7202, 0.0002498, 0.7202, 0.0002497, 0.7202, 0.0002543, 0.7202, 0.0002543, 0.7202, 0.0002497, 0.7202, 0.0002496, 0.7202, 0.0002548, 0.7202, 6.939e-05, 0.4817, 6.948e-05, 6.939e-05, 0.9999, 6.956e-05, 0.9999, 0.4817, 9.875e-05, 9.788e-05, 0.9999, 9.788e-05, 0.9999, 0.9583, 9.788e-05, 0.9583, 0.0001993, 0.7201, 0.0002029, 0.7201, 0.0002026, 0.7201, 0.0001993, 0.7201, 0.0002029, 0.7201, 0.0002254, 0.7201, 0.0002251, 0.7201, 0.0002026, 0.7201, 0.0002254, 0.7201, 0.0002312, 0.7202, 0.0002296, 0.7202, 0.0002251, 0.7201, 0.0002007, 0.7202, 0.0001986, 0.7202, 0.0001986, 0.7202, 0.0002022, 0.7202, 0.0001984, 0.7202, 0.0001981, 0.7202, 0.0001985, 0.7202, 0.0001997, 0.7202, 0.0001997, 0.7202, 0.0001985, 0.7202, 0.0001986, 0.7202, 0.0002007, 0.7202, 0.000227, 0.7201, 0.000234, 0.7202, 0.0002319, 0.7202, 0.0002257, 0.7202, 0.0002257, 0.7202, 0.0002319, 0.7202, 0.0002312, 0.7202, 0.0002254, 0.7201, 0.0002024, 0.7201, 0.000227, 0.7201, 0.0002257, 0.7202, 0.000203, 0.7201, 0.000203, 0.7201, 0.0002257, 0.7202, 0.0002254, 0.7201, 0.0002029, 0.7201, 0.0001981, 0.7201, 0.0002024, 0.7201, 0.000203, 0.7201, 0.0001992, 0.7201, 0.0001992, 0.7201, 0.000203, 0.7201, 0.0002029, 0.7201, 0.0001993, 0.7201, 0.000234, 0.7202, 0.0002393, 0.7202, 0.0002368, 0.7202, 0.0002319, 0.7202, 0.0002319, 0.7202, 0.0002368, 0.7202, 0.0002364, 0.7202, 0.0002312, 0.7202, 0.0002056, 0.7202, 0.0001984, 0.7202, 0.0001997, 0.7202, 0.0002056, 0.7202, 0.0002056, 0.7202, 0.0001997, 0.7202, 0.0002007, 0.7202, 0.0002059, 0.7202, 0.0002393, 0.7202, 0.0002056, 0.7202, 0.0002056, 0.7202, 0.0002368, 0.7202, 0.0002368, 0.7202, 0.0002056, 0.7202, 0.0002059, 0.7202, 0.0002364, 0.7202, 4.24e-05, 4.244e-05, 1.0, 4.24e-05, 1.0, 0.1798, 4.286e-05, 0.1798, 0.1272, 0.6543, 0.07406, 0.6463, 0.1024, 0.5866, 0.1349, 0.6029, 0.1673, 0.5685, 0.1669, 0.5713, 0.1858, 0.5368, 0.1837, 0.5375, 0.1292, 0.5711, 0.1262, 0.5603, 0.1669, 0.5713, 0.1673, 0.5685, 5.74e-05, 5.74e-05, 0.9999, 5.74e-05, 0.9999, 0.3296, 5.746e-05, 0.3296, 0.1837, 0.5375, 0.1858, 0.5368, 0.1558, 0.5111, 0.1629, 0.5067, 0.3839, 0.4608, 0.3839, 0.4599, 0.4258, 0.3174, 0.4327, 0.3211, 0.4327, 0.3211, 0.4258, 0.3174, 0.2691, 0.2823, 0.2652, 0.2681, 0.2347, 0.431, 0.2482, 0.4217, 0.3839, 0.4599, 0.3839, 0.4608, 0.1272, 0.6543, 0.1238, 0.6773, 0.07063, 0.6693, 0.07406, 0.6463, 0.1262, 0.5603, 0.1184, 0.5562, 0.04638, 0.5054, 0.02697, 0.4944, 0.1558, 0.5111, 0.1858, 0.5368, 0.1858, 0.5368, 0.1558, 0.5111, 0.04578, 0.4537, 0.04913, 0.4517, 0.02697, 0.4944, 0.0258, 0.4908, 0.0258, 0.4908, 0.02697, 0.4944, 0.04638, 0.5054, 0.02868, 0.496, 0.000239, 0.7201, 0.0, 0.0, 0.1024, 0.5866, 0.0, 0.0, 0.0, 0.0, 0.0, 0.0, 0.0, 0.0, 0.0, 0.0, 0.1179, 0.5657, 0.1184, 0.5562, 0.1262, 0.5603, 0.1292, 0.5711, 0.1024, 0.5866, 0.1117, 0.5711, 0.1309, 0.5815, 0.1349, 0.6029, 0.1117, 0.5711, 0.1148, 0.5683, 0.1301, 0.5763, 0.1309, 0.5815, 0.1148, 0.5683, 0.1179, 0.5657, 0.1292, 0.5711, 0.1301, 0.5763, 0.1698, 0.5036, 0.0, 0.0, 0.0002329, 0.7202, 0.0, 0.0, 0.1629, 0.5067, 0.0, 0.0, 0.0002328, 0.7202, 0.0, 0.0, 0.0002398, 0.7201, 0.0, 0.0, 0.1179, 0.5657, 0.0, 0.0, 0.0, 0.0, 0.1148, 0.5683, 0.0, 0.0, 0.0002394, 0.7201, 0.1117, 0.5711, 0.0, 0.0, 0.0002389, 0.7201, 0.0, 0.0, 0.02213, 0.4897, 0.02889, 0.4912, 0.02771, 0.4906, 0.02893, 0.499, 0.02889, 0.4912, 0.02734, 0.491, 0.02815, 0.4933, 0.02771, 0.4906, 0.02734, 0.491, 0.0258, 0.4908, 0.02868, 0.496, 0.02815, 0.4933, 0.03736, 0.4518, 0.0375, 0.4543, 0.02889, 0.4912, 0.02213, 0.4897, 0.0375, 0.4543, 0.04164, 0.454, 0.02734, 0.491, 0.02889, 0.4912, 0.04164, 0.454, 0.04578, 0.4537, 0.0258, 0.4908, 0.02734, 0.491, 0.1849, 0.538, 0.1798, 0.5389, 0.1767, 0.5005, 0.1867, 0.4858, 0.1798, 0.5389, 0.1818, 0.5382, 0.1698, 0.5036, 0.1767, 0.5005, 0.1818, 0.5382, 0.1837, 0.5375, 0.1629, 0.5067, 0.1698, 0.5036, 0.1349, 0.6029, 0.1309, 0.5815, 0.1677, 0.5629, 0.1679, 0.5664, 0.1309, 0.5815, 0.1301, 0.5763, 0.1675, 0.5657, 0.1677, 0.5629, 0.1301, 0.5763, 0.1292, 0.5711, 0.1673, 0.5685, 0.1675, 0.5657, 0.1679, 0.5664, 0.1677, 0.5629, 0.1798, 0.5389, 0.1849, 0.538, 0.1677, 0.5629, 0.1675, 0.5657, 0.1818, 0.5382, 0.1798, 0.5389, 0.1675, 0.5657, 0.1673, 0.5685, 0.1837, 0.5375, 0.1818, 0.5382, 0.2691, 0.2823, 0.02099, 0.2881, 0.01828, 0.2715, 0.263, 0.2622, 0.9999, 0.46, 6.781e-05, 0.46, 6.781e-05, 6.799e-05, 0.9999, 6.781e-05, 9.893e-05, 0.9583, 9.788e-05, 9.788e-05, 0.9999, 9.814e-05, 0.9999, 0.9583, 0.0179, 0.2715, 0.01828, 0.2715, 0.02099, 0.2881, 0.01145, 0.29, 0.01145, 0.29, 0.02099, 0.2881, 0.02067, 0.4049, 0.02444, 0.4074, 0.2607, 0.2617, 0.263, 0.2622, 0.01828, 0.2715, 0.0179, 0.2715, 0.2231, 0.447, 0.1993, 0.1136, 0.000227, 0.7201, 0.0, 0.0, 0.2652, 0.2681, 0.2691, 0.2823, 0.263, 0.2622, 0.2607, 0.2617, 0.2616, 0.2467, 0.2622, 0.2581, 0.2594, 0.26, 0.2602, 0.2581, 0.2622, 0.2581, 0.2652, 0.2681, 0.2607, 0.2617, 0.2594, 0.26, 0.2347, 0.431, 0.0, 0.0, 0.0002251, 0.7201, 0.0, 0.0, 0.0002257, 0.7202, 0.0, 0.0, 0.227, 0.4358, 0.0, 0.0, 0.2602, 0.2581, 0.2594, 0.26, 0.01653, 0.2708, 0.004376, 0.2655, 0.2594, 0.26, 0.2607, 0.2617, 0.0179, 0.2715, 0.01653, 0.2708, 0.0001476, 0.288, 0.01183, 0.2906, 0.02857, 0.4103, 0.02209, 0.4184, 0.01183, 0.2906, 0.01145, 0.29, 0.02444, 0.4074, 0.02857, 0.4103, 0.004376, 0.2655, 0.01653, 0.2708, 0.01183, 0.2906, 0.0001476, 0.288, 0.01653, 0.2708, 0.0179, 0.2715, 0.01145, 0.29, 0.01183, 0.2906, 0.2231, 0.447, 0.227, 0.4358, 0.3838, 0.4625, 0.3974, 0.4747, 0.227, 0.4358, 0.2347, 0.431, 0.3839, 0.4608, 0.3838, 0.4625, 0.4686, 0.3302, 0.4413, 0.3234, 0.2622, 0.2581, 0.2616, 0.2467, 0.4413, 0.3234, 0.4327, 0.3211, 0.2652, 0.2681, 0.2622, 0.2581, 0.3974, 0.4747, 0.3838, 0.4625, 0.4413, 0.3234, 0.4686, 0.3302, 0.3838, 0.4625, 0.3839, 0.4608, 0.4327, 0.3211, 0.4413, 0.3234, 4.24e-05, 0.1798, 4.292e-05, 4.24e-05, 1.0, 4.24e-05, 1.0, 0.1798, 0.0002684, 0.7202, 0.0002721, 0.7202, 0.0002942, 0.7202, 0.0002905, 0.7202, 0.0001984, 0.7202, 0.0002056, 0.7202, 0.0001546, 0.7203, 0.0001476, 0.7202, 0.1238, 0.6773, 0.1272, 0.6543, 0.4129, 0.6969, 0.4094, 0.7198, 0.4686, 0.3302, 0.2616, 0.2467, 0.3624, 0.0001476, 0.5781, 0.1051, 0.7214, 0.9999, 0.7214, 0.7202, 0.1134, 0.7202, 0.1134, 0.9999, 0.003712, 0.2426, 0.0001476, 0.1194, 0.1993, 0.1136, 0.2028, 0.2368, 0.2028, 0.2368, 0.1993, 0.1136, 0.2559, 0.112, 0.2595, 0.2352, 0.1134, 0.7202, 0.003712, 0.2426, 0.2028, 0.2368, 0.2595, 0.2352, 0.2602, 0.2581, 0.004376, 0.2655, 0.0001981, 0.7201, 0.0001981, 0.7202, 0.0002396, 0.7201, 0.0002523, 0.7202, 0.0002523, 0.7202, 0.0002396, 0.7201, 0.0002523, 0.7202, 0.0002442, 0.7202, 0.0002442, 0.7202, 0.0002523, 0.7202, 0.0002442, 0.7202, 0.0002324, 0.7202, 0.0002324, 0.7202, 0.0002442, 0.7202, 6.939e-05, 6.939e-05, 0.9999, 7.013e-05, 0.9999, 0.4817, 7.021e-05, 0.4817, 0.0002324, 0.7202, 0.0002396, 0.7201, 0.0002396, 0.7201, 0.0002324, 0.7202, 0.0002523, 0.7202, 0.0002442, 0.7202, 0.0002442, 0.7202, 0.0002523, 0.7202, 0.0002442, 0.7202, 0.0002324, 0.7202, 0.0002324, 0.7202, 0.0002442, 0.7202, 0.0002495, 0.7202, 0.0002442, 0.7202, 0.0002442, 0.7202, 0.0002495, 0.7202, 9.791e-05, 0.9583, 9.788e-05, 9.927e-05, 0.1473, 0.1412, 0.1473, 0.8172, 9.788e-05, 9.927e-05, 0.9999, 9.788e-05, 0.8527, 0.1412, 0.1473, 0.1412, 0.9999, 0.9583, 9.791e-05, 0.9583, 0.1473, 0.8172, 0.8527, 0.8172, 0.9999, 0.9583, 9.788e-05, 0.9583, 9.952e-05, 9.788e-05, 0.9999, 9.798e-05, 0.0002523, 0.7202, 0.0002553, 0.7202, 0.0002553, 0.7202, 0.0002523, 0.7202, 0.0002553, 0.7202, 0.0002495, 0.7202, 0.0002495, 0.7202, 0.0002553, 0.7202, 0.0002442, 0.7202, 0.0002523, 0.7202, 0.0002523, 0.7202, 0.0002442, 0.7202, 0.1558, 0.5111, 0.1858, 0.5368, 0.1858, 0.5368, 0.1558, 0.5111, 0.1669, 0.5713, 0.1262, 0.5603, 0.1262, 0.5603, 0.1669, 0.5713, 0.1858, 0.5368, 0.1669, 0.5713, 0.1669, 0.5713, 0.1858, 0.5368, 0.1558, 0.5111, 0.1858, 0.5368, 0.1669, 0.5713, 0.1262, 0.5603, 0.1669, 0.5713, 0.1262, 0.5603, 0.1262, 0.5603, 0.1669, 0.5713, 0.1858, 0.5368, 0.1669, 0.5713, 0.1669, 0.5713, 0.1858, 0.5368, 0.1262, 0.5603, 0.1262, 0.5603, 0.1262, 0.5603, 0.1262, 0.5603, 0.05587, 0.4182, 0.8987, 0.4182, 0.8988, 0.4034, 0.05597, 0.4034, 0.0, 0.0, 0.0001986, 0.7202, 0.0, 0.0, 0.01828, 0.2715, 8.397e-05, 0.3491, 0.05597, 0.4034, 0.8988, 0.4034, 0.7394, 0.3491, 0.1767, 0.5005, 0.0, 0.0, 0.0002331, 0.7202, 0.9999, 0.3909, 0.0001981, 0.7202, 0.0, 0.0, 0.004376, 0.2655, 0.05587, 0.4182, 6.459e-05, 0.2215, 0.0354, 6.459e-05, 0.2411, 0.04187, 0.2058, 0.2633, 0.6965, 0.1342, 0.6612, 0.3556, 0.2058, 0.2633, 0.2411, 0.04187, 0.3001, 0.325, 0.2058, 0.2633, 0.6612, 0.3556, 0.7555, 0.4173, 0.9646, 0.4173, 0.762, 0.3761, 0.7974, 0.1547, 0.9999, 0.1959, 0.7974, 0.1547, 0.762, 0.3761, 0.6612, 0.3556, 0.6965, 0.1342, 0.762, 0.3761, 0.7555, 0.4173, 0.6612, 0.3556])
me_cylinder.materials.append(mat_material)
me_cylinder.use_remesh_preserve_volume = False
me_cylinder.use_remesh_preserve_attributes = False
me_cylinder.use_mirror_vertex_groups = False
me_cylinder.update()
me_cube_008 = bpy.data.meshes.new('Cube.008')
me_cube_008.from_pydata([(-0.5714, -0.02417, -0.7202), (-0.5714, 0.02417, -0.7202), (0.5714, 0.02417, -0.7202), (0.5714, -0.02417, -0.7202), (-0.5714, -0.02417, 0.7202), (-0.5714, 0.02417, 0.7202), (0.5714, 0.02417, 0.7202), (0.5714, -0.02417, 0.7202), (-0.3986, -0.02417, -0.5024), (0.3986, -0.02417, -0.5024), (-0.3986, -0.02417, 0.5024), (0.3986, -0.02417, 0.5024), (-0.3725, -0.02417, -0.4695), (0.3725, -0.02417, -0.4695), (-0.3725, -0.02417, 0.4695), (0.3725, -0.02417, 0.4695), (-0.3639, -0.02417, -0.4587), (0.3639, -0.02417, -0.4587), (-0.3639, -0.02417, 0.4587), (0.3639, -0.02417, 0.4587), (-0.3424, -0.02417, -0.4316), (0.3424, -0.02417, -0.4316), (-0.3424, -0.02417, 0.4316), (0.3424, -0.02417, 0.4316)], [], [(4, 5, 1, 0), (5, 6, 2, 1), (6, 7, 3, 2), (0, 3, 9, 8), (0, 1, 2, 3), (7, 6, 5, 4), (8, 9, 13, 12), (7, 4, 10, 11), (3, 7, 11, 9), (4, 0, 8, 10), (12, 13, 17, 16), (11, 10, 14, 15), (9, 11, 15, 13), (10, 8, 12, 14), (16, 17, 21, 20), (15, 14, 18, 19), (13, 15, 19, 17), (14, 12, 16, 18), (23, 22, 20, 21), (19, 18, 22, 23), (17, 19, 23, 21), (18, 16, 20, 22)])
_uv = me_cube_008.uv_layers.new(name='UVMap')
_uv.uv.foreach_set('vector', [0.0, 0.0, 1.0, 0.0, 1.0, 1.0, 0.0, 1.0, 0.0, 0.0, 1.0, 0.0, 1.0, 1.0, 0.0, 1.0, 0.0, 0.0, 1.0, 0.0, 1.0, 1.0, 0.0, 1.0, 0.0, 0.0, 1.0, 0.0, 1.0, 1.0, 0.0, 1.0, 0.0, 0.0, 1.0, 0.0, 1.0, 1.0, 0.0, 1.0, 0.0, 0.0, 1.0, 0.0, 1.0, 1.0, 0.0, 1.0, 0.0, 0.0, 1.0, 0.0, 1.0, 1.0, 0.0, 1.0, 0.0, 0.0, 1.0, 0.0, 1.0, 1.0, 0.0, 1.0, 0.0, 0.0, 1.0, 0.0, 1.0, 1.0, 0.0, 1.0, 0.0, 0.0, 1.0, 0.0, 1.0, 1.0, 0.0, 1.0, 0.0, 0.0, 1.0, 0.0, 1.0, 1.0, 0.0, 1.0, 0.0, 0.0, 1.0, 0.0, 1.0, 1.0, 0.0, 1.0, 0.0, 0.0, 1.0, 0.0, 1.0, 1.0, 0.0, 1.0, 0.0, 0.0, 1.0, 0.0, 1.0, 1.0, 0.0, 1.0, 0.0, 0.0, 1.0, 0.0, 1.0, 1.0, 0.0, 1.0, 0.0, 0.0, 1.0, 0.0, 1.0, 1.0, 0.0, 1.0, 0.0, 0.0, 1.0, 0.0, 1.0, 1.0, 0.0, 1.0, 0.0, 0.0, 1.0, 0.0, 1.0, 1.0, 0.0, 1.0, 0.03521, 0.9379, 0.01408, 0.0226, 0.9894, 0.05085, 0.9577, 0.9379, 0.0, 0.0, 1.0, 0.0, 1.0, 1.0, 0.0, 1.0, 0.0, 0.0, 1.0, 0.0, 1.0, 1.0, 0.0, 1.0, 0.0, 0.0, 1.0, 0.0, 1.0, 1.0, 0.0, 1.0])
me_cube_008.materials.append(mat_material_004)
me_cube_008.use_remesh_preserve_volume = False
me_cube_008.use_remesh_preserve_attributes = False
me_cube_008.use_mirror_vertex_groups = False
me_cube_008.update()
me_cube_007 = bpy.data.meshes.new('Cube.007')
me_cube_007.from_pydata([(-0.5714, -0.02417, -0.7202), (-0.5714, 0.02417, -0.7202), (0.5714, 0.02417, -0.7202), (0.5714, -0.02417, -0.7202), (-0.5714, -0.02417, 0.7202), (-0.5714, 0.02417, 0.7202), (0.5714, 0.02417, 0.7202), (0.5714, -0.02417, 0.7202), (-0.3986, -0.02417, -0.5024), (0.3986, -0.02417, -0.5024), (-0.3986, -0.02417, 0.5024), (0.3986, -0.02417, 0.5024), (-0.3725, -0.02417, -0.4695), (0.3725, -0.02417, -0.4695), (-0.3725, -0.02417, 0.4695), (0.3725, -0.02417, 0.4695), (-0.3639, -0.02417, -0.4587), (0.3639, -0.02417, -0.4587), (-0.3639, -0.02417, 0.4587), (0.3639, -0.02417, 0.4587), (-0.3424, -0.02417, -0.4316), (0.3424, -0.02417, -0.4316), (-0.3424, -0.02417, 0.4316), (0.3424, -0.02417, 0.4316)], [], [(4, 5, 1, 0), (5, 6, 2, 1), (6, 7, 3, 2), (0, 3, 9, 8), (0, 1, 2, 3), (7, 6, 5, 4), (8, 9, 13, 12), (7, 4, 10, 11), (3, 7, 11, 9), (4, 0, 8, 10), (12, 13, 17, 16), (11, 10, 14, 15), (9, 11, 15, 13), (10, 8, 12, 14), (16, 17, 21, 20), (15, 14, 18, 19), (13, 15, 19, 17), (14, 12, 16, 18), (23, 22, 20, 21), (19, 18, 22, 23), (17, 19, 23, 21), (18, 16, 20, 22)])
_uv = me_cube_007.uv_layers.new(name='UVMap')
_uv.uv.foreach_set('vector', [0.0, 0.0, 1.0, 0.0, 1.0, 1.0, 0.0, 1.0, 0.0, 0.0, 1.0, 0.0, 1.0, 1.0, 0.0, 1.0, 0.0, 0.0, 1.0, 0.0, 1.0, 1.0, 0.0, 1.0, 0.0, 0.0, 1.0, 0.0, 1.0, 1.0, 0.0, 1.0, 0.0, 0.0, 1.0, 0.0, 1.0, 1.0, 0.0, 1.0, 0.0, 0.0, 1.0, 0.0, 1.0, 1.0, 0.0, 1.0, 0.0, 0.0, 1.0, 0.0, 1.0, 1.0, 0.0, 1.0, 0.0, 0.0, 1.0, 0.0, 1.0, 1.0, 0.0, 1.0, 0.0, 0.0, 1.0, 0.0, 1.0, 1.0, 0.0, 1.0, 0.0, 0.0, 1.0, 0.0, 1.0, 1.0, 0.0, 1.0, 0.0, 0.0, 1.0, 0.0, 1.0, 1.0, 0.0, 1.0, 0.0, 0.0, 1.0, 0.0, 1.0, 1.0, 0.0, 1.0, 0.0, 0.0, 1.0, 0.0, 1.0, 1.0, 0.0, 1.0, 0.0, 0.0, 1.0, 0.0, 1.0, 1.0, 0.0, 1.0, 0.0, 0.0, 1.0, 0.0, 1.0, 1.0, 0.0, 1.0, 0.0, 0.0, 1.0, 0.0, 1.0, 1.0, 0.0, 1.0, 0.0, 0.0, 1.0, 0.0, 1.0, 1.0, 0.0, 1.0, 0.0, 0.0, 1.0, 0.0, 1.0, 1.0, 0.0, 1.0, 0.01408, 0.9831, 0.03521, 0.1864, 0.9683, 0.226, 0.9401, 0.9831, 0.0, 0.0, 1.0, 0.0, 1.0, 1.0, 0.0, 1.0, 0.0, 0.0, 1.0, 0.0, 1.0, 1.0, 0.0, 1.0, 0.0, 0.0, 1.0, 0.0, 1.0, 1.0, 0.0, 1.0])
me_cube_007.materials.append(mat_material_003)
me_cube_007.use_remesh_preserve_volume = False
me_cube_007.use_remesh_preserve_attributes = False
me_cube_007.use_mirror_vertex_groups = False
me_cube_007.update()
me_cube_006 = bpy.data.meshes.new('Cube.006')
me_cube_006.from_pydata([(-0.4202, -0.02417, -0.7202), (-0.4202, 0.02417, -0.7202), (0.4202, 0.02417, -0.7202), (0.4202, -0.02417, -0.7202), (-0.4202, -0.02417, 0.7202), (-0.4202, 0.02417, 0.7202), (0.4202, 0.02417, 0.7202), (0.4202, -0.02417, 0.7202), (-0.2931, -0.02417, -0.5024), (0.2931, -0.02417, -0.5024), (-0.2931, -0.02417, 0.5024), (0.2931, -0.02417, 0.5024), (-0.2739, -0.02417, -0.4695), (0.2739, -0.02417, -0.4695), (-0.2739, -0.02417, 0.4695), (0.2739, -0.02417, 0.4695), (-0.2676, -0.02417, -0.4587), (0.2676, -0.02417, -0.4587), (-0.2676, -0.02417, 0.4587), (0.2676, -0.02417, 0.4587), (-0.2518, -0.02417, -0.4316), (0.2518, -0.02417, -0.4316), (-0.2518, -0.02417, 0.4316), (0.2518, -0.02417, 0.4316)], [], [(4, 5, 1, 0), (5, 6, 2, 1), (6, 7, 3, 2), (0, 3, 9, 8), (0, 1, 2, 3), (7, 6, 5, 4), (8, 9, 13, 12), (7, 4, 10, 11), (3, 7, 11, 9), (4, 0, 8, 10), (12, 13, 17, 16), (11, 10, 14, 15), (9, 11, 15, 13), (10, 8, 12, 14), (16, 17, 21, 20), (15, 14, 18, 19), (13, 15, 19, 17), (14, 12, 16, 18), (23, 22, 20, 21), (19, 18, 22, 23), (17, 19, 23, 21), (18, 16, 20, 22)])
_uv = me_cube_006.uv_layers.new(name='UVMap')
_uv.uv.foreach_set('vector', [0.0, 0.0, 1.0, 0.0, 1.0, 1.0, 0.0, 1.0, 0.0, 0.0, 1.0, 0.0, 1.0, 1.0, 0.0, 1.0, 0.0, 0.0, 1.0, 0.0, 1.0, 1.0, 0.0, 1.0, 0.0, 0.0, 1.0, 0.0, 1.0, 1.0, 0.0, 1.0, 0.0, 0.0, 1.0, 0.0, 1.0, 1.0, 0.0, 1.0, 0.0, 0.0, 1.0, 0.0, 1.0, 1.0, 0.0, 1.0, 0.0, 0.0, 1.0, 0.0, 1.0, 1.0, 0.0, 1.0, 0.0, 0.0, 1.0, 0.0, 1.0, 1.0, 0.0, 1.0, 0.0, 0.0, 1.0, 0.0, 1.0, 1.0, 0.0, 1.0, 0.0, 0.0, 1.0, 0.0, 1.0, 1.0, 0.0, 1.0, 0.0, 0.0, 1.0, 0.0, 1.0, 1.0, 0.0, 1.0, 0.0, 0.0, 1.0, 0.0, 1.0, 1.0, 0.0, 1.0, 0.0, 0.0, 1.0, 0.0, 1.0, 1.0, 0.0, 1.0, 0.0, 0.0, 1.0, 0.0, 1.0, 1.0, 0.0, 1.0, 0.0, 0.0, 1.0, 0.0, 1.0, 1.0, 0.0, 1.0, 0.0, 0.0, 1.0, 0.0, 1.0, 1.0, 0.0, 1.0, 0.0, 0.0, 1.0, 0.0, 1.0, 1.0, 0.0, 1.0, 0.0, 0.0, 1.0, 0.0, 1.0, 1.0, 0.0, 1.0, 0.02817, 0.9435, -0.01408, 0.1751, 1.0, 0.2768, 0.9472, 0.9887, 0.0, 0.0, 1.0, 0.0, 1.0, 1.0, 0.0, 1.0, 0.0, 0.0, 1.0, 0.0, 1.0, 1.0, 0.0, 1.0, 0.0, 0.0, 1.0, 0.0, 1.0, 1.0, 0.0, 1.0])
me_cube_006.materials.append(mat_material_005)
me_cube_006.use_remesh_preserve_volume = False
me_cube_006.use_remesh_preserve_attributes = False
me_cube_006.use_mirror_vertex_groups = False
me_cube_006.update()
me_cube_005 = bpy.data.meshes.new('Cube.005')
me_cube_005.from_pydata([(-0.4202, -0.02417, -0.7202), (-0.4202, 0.02417, -0.7202), (0.4202, 0.02417, -0.7202), (0.4202, -0.02417, -0.7202), (-0.4202, -0.02417, 0.7202), (-0.4202, 0.02417, 0.7202), (0.4202, 0.02417, 0.7202), (0.4202, -0.02417, 0.7202), (-0.2931, -0.02417, -0.5024), (0.2931, -0.02417, -0.5024), (-0.2931, -0.02417, 0.5024), (0.2931, -0.02417, 0.5024), (-0.2739, -0.02417, -0.4695), (0.2739, -0.02417, -0.4695), (-0.2739, -0.02417, 0.4695), (0.2739, -0.02417, 0.4695), (-0.2676, -0.02417, -0.4587), (0.2676, -0.02417, -0.4587), (-0.2676, -0.02417, 0.4587), (0.2676, -0.02417, 0.4587), (-0.2518, -0.02417, -0.4316), (0.2518, -0.02417, -0.4316), (-0.2518, -0.02417, 0.4316), (0.2518, -0.02417, 0.4316)], [], [(4, 5, 1, 0), (5, 6, 2, 1), (6, 7, 3, 2), (0, 3, 9, 8), (0, 1, 2, 3), (7, 6, 5, 4), (8, 9, 13, 12), (7, 4, 10, 11), (3, 7, 11, 9), (4, 0, 8, 10), (12, 13, 17, 16), (11, 10, 14, 15), (9, 11, 15, 13), (10, 8, 12, 14), (16, 17, 21, 20), (15, 14, 18, 19), (13, 15, 19, 17), (14, 12, 16, 18), (23, 22, 20, 21), (19, 18, 22, 23), (17, 19, 23, 21), (18, 16, 20, 22)])
_uv = me_cube_005.uv_layers.new(name='UVMap')
_uv.uv.foreach_set('vector', [0.0, 0.0, 1.0, 0.0, 1.0, 1.0, 0.0, 1.0, 0.0, 0.0, 1.0, 0.0, 1.0, 1.0, 0.0, 1.0, 0.0, 0.0, 1.0, 0.0, 1.0, 1.0, 0.0, 1.0, 0.0, 0.0, 1.0, 0.0, 1.0, 1.0, 0.0, 1.0, 0.0, 0.0, 1.0, 0.0, 1.0, 1.0, 0.0, 1.0, 0.0, 0.0, 1.0, 0.0, 1.0, 1.0, 0.0, 1.0, 0.0, 0.0, 1.0, 0.0, 1.0, 1.0, 0.0, 1.0, 0.0, 0.0, 1.0, 0.0, 1.0, 1.0, 0.0, 1.0, 0.0, 0.0, 1.0, 0.0, 1.0, 1.0, 0.0, 1.0, 0.0, 0.0, 1.0, 0.0, 1.0, 1.0, 0.0, 1.0, 0.0, 0.0, 1.0, 0.0, 1.0, 1.0, 0.0, 1.0, 0.0, 0.0, 1.0, 0.0, 1.0, 1.0, 0.0, 1.0, 0.0, 0.0, 1.0, 0.0, 1.0, 1.0, 0.0, 1.0, 0.0, 0.0, 1.0, 0.0, 1.0, 1.0, 0.0, 1.0, 0.0, 0.0, 1.0, 0.0, 1.0, 1.0, 0.0, 1.0, 0.0, 0.0, 1.0, 0.0, 1.0, 1.0, 0.0, 1.0, 0.0, 0.0, 1.0, 0.0, 1.0, 1.0, 0.0, 1.0, 0.0, 0.0, 1.0, 0.0, 1.0, 1.0, 0.0, 1.0, 0.02817, 0.9209, 0.01408, 0.2542, 1.025, 0.3333, 0.9155, 0.904, 0.0, 0.0, 1.0, 0.0, 1.0, 1.0, 0.0, 1.0, 0.0, 0.0, 1.0, 0.0, 1.0, 1.0, 0.0, 1.0, 0.0, 0.0, 1.0, 0.0, 1.0, 1.0, 0.0, 1.0])
me_cube_005.materials.append(mat_material_002)
me_cube_005.use_remesh_preserve_volume = False
me_cube_005.use_remesh_preserve_attributes = False
me_cube_005.use_mirror_vertex_groups = False
me_cube_005.update()

# ---- objects
ob_bookcase = bpy.data.objects.new('Bookcase', me_cylinder)
ob_bookcase_door_003 = bpy.data.objects.new('Bookcase door.003', me_cube_008)
ob_bookcase_door_002 = bpy.data.objects.new('Bookcase door.002', me_cube_007)
ob_bookcase_door_001 = bpy.data.objects.new('Bookcase door.001', me_cube_006)
ob_bookcase_door = bpy.data.objects.new('Bookcase door', me_cube_005)

# ---- transforms, parenting, visibility, modifiers, constraints
ob_bookcase.location = (0.0, 0.0, 3.534)
ob_bookcase.lineart.crease_threshold = 0.0
ob_bookcase_door_003.parent = ob_bookcase
ob_bookcase_door_003.matrix_parent_inverse = Matrix(((1.0, 0.0, 0.0, -0.0), (0.0, 1.0, 0.0, -0.0), (0.0, 0.0, 1.0, -3.534), (0.0, 0.0, 0.0, 1.0)))
ob_bookcase_door_003.location = (-2.558, -0.2054, 1.123)
ob_bookcase_door_003.lineart.crease_threshold = 0.0
ob_bookcase_door_002.parent = ob_bookcase
ob_bookcase_door_002.matrix_parent_inverse = Matrix(((1.0, 0.0, 0.0, -0.0), (0.0, 1.0, 0.0, -0.0), (0.0, 0.0, 1.0, -3.534), (0.0, 0.0, 0.0, 1.0)))
ob_bookcase_door_002.location = (-1.391, -0.2208, 1.123)
ob_bookcase_door_002.lineart.crease_threshold = 0.0
ob_bookcase_door_001.parent = ob_bookcase
ob_bookcase_door_001.matrix_parent_inverse = Matrix(((1.0, 0.0, 0.0, -0.0), (0.0, 1.0, 0.0, -0.0), (0.0, 0.0, 1.0, -3.534), (0.0, 0.0, 0.0, 1.0)))
ob_bookcase_door_001.location = (-3.583, 0.01859, 1.123)
ob_bookcase_door_001.lineart.crease_threshold = 0.0
ob_bookcase_door.parent = ob_bookcase
ob_bookcase_door.matrix_parent_inverse = Matrix(((1.0, 0.0, 0.0, -0.0), (0.0, 1.0, 0.0, -0.0), (0.0, 0.0, 1.0, -3.534), (0.0, 0.0, 0.0, 1.0)))
ob_bookcase_door.location = (-0.3606, -0.07136, 1.123)
ob_bookcase_door.lineart.crease_threshold = 0.0

# ---- collection membership
col_collection_1.objects.link(ob_bookcase)
col_collection_1.objects.link(ob_bookcase_door_003)
col_collection_1.objects.link(ob_bookcase_door_002)
col_collection_1.objects.link(ob_bookcase_door_001)
col_collection_1.objects.link(ob_bookcase_door)

# ---- scene / render settings (as saved in the file)
scene.frame_start = 1; scene.frame_end = 250; scene.frame_set(0)
scene.render.engine = 'BLENDER_EEVEE_NEXT'
scene.render.resolution_percentage = 50
scene.render.dither_intensity = 0.0
scene.cycles.use_denoising = False
scene.cycles.samples = 10
scene.cycles.sampling_pattern = 'TABULATED_SOBOL'
scene.cycles.light_sampling_threshold = 0.0
scene.cycles.use_adaptive_sampling = False
scene.cycles.use_light_tree = False
scene.cycles.blur_glossy = 0.0
scene.cycles.pixel_filter_type = 'GAUSSIAN'
scene.cycles.sample_clamp_indirect = 0.0
scene.view_settings.view_transform = 'Standard'
bpy.context.view_layer.update()

# ---- added for rendering (the .blend has no active camera and no usable light): camera, sun
cam_auto = bpy.data.cameras.new('AutoCamera')
cam_auto.lens = 50.0
cam_auto.sensor_width = 36.0
cam_auto.clip_end = 1000.0
ob_auto_camera = bpy.data.objects.new('AutoCamera', cam_auto)
scene.collection.objects.link(ob_auto_camera)
ob_auto_camera.location = (5.23044, -8.29777, 8.65956)
ob_auto_camera.rotation_euler = (1.09748, -7.21219e-08, 0.694738)
scene.camera = ob_auto_camera
light_auto_sun = bpy.data.lights.new('AutoSun', 'SUN')
light_auto_sun.energy = 3.0
light_auto_sun.angle = 0.0523599
ob_auto_sun = bpy.data.objects.new('AutoSun', light_auto_sun)
scene.collection.objects.link(ob_auto_sun)
ob_auto_sun.rotation_euler = (0.872665, 0.174533, 0.523599)
bpy.context.view_layer.update()
